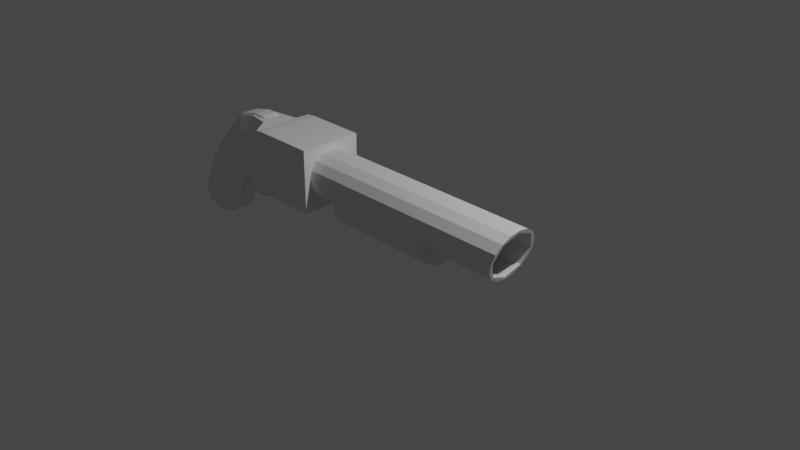 # Source: adv-time-shotgun1.1.blend  (saved by Blender 2.82.7; exported with 4.5.12 LTS)
import bpy
from mathutils import Matrix  # noqa: F401  (used for matrix-valued properties, if any)

bpy.ops.wm.read_factory_settings(use_empty=True)
scene = bpy.context.scene
scene.name = 'Scene'

# ---- collections
col_collection = bpy.data.collections.new('Collection'); scene.collection.children.link(col_collection)

# ---- materials (node trees are filled in below, after node groups)
mat_material_002 = bpy.data.materials.new('Material.002')
mat_material_002.use_transparent_shadow = False
mat_material = bpy.data.materials.new('Material')
mat_material.alpha_threshold = 0.0
mat_material.use_transparent_shadow = False
mat_material.roughness = 0.5
mat_material.line_color = (0.0, 0.0, 0.0, 1.0)

# ---- material node trees
mat_material_002.use_nodes = True; mat_material_002.node_tree.nodes.clear()
_N = mat_material_002.node_tree.nodes; _L = mat_material_002.node_tree.links
n0 = _N.new('ShaderNodeOutputMaterial'); n0.name = 'Material Output'; n0.location = (300, 300)
n1 = _N.new('ShaderNodeBsdfPrincipled'); n1.name = 'Principled BSDF'; n1.location = (10, 300)
n1.distribution = 'GGX'
n1.subsurface_method = 'BURLEY'
n1.inputs[3].default_value = 1.45
n1.inputs[27].default_value = (0.0, 0.0, 0.0, 1.0)
n1.inputs[28].default_value = 1.0
_L.new(n1.outputs[0], n0.inputs[0])
n0.is_active_output = True
mat_material.use_nodes = True; mat_material.node_tree.nodes.clear()
_N = mat_material.node_tree.nodes; _L = mat_material.node_tree.links
n0 = _N.new('ShaderNodeOutputMaterial'); n0.name = 'Material Output'; n0.location = (300, 300)
n1 = _N.new('ShaderNodeBsdfPrincipled'); n1.name = 'Principled BSDF'; n1.location = (10, 300)
n1.distribution = 'GGX'
n1.subsurface_method = 'BURLEY'
n1.inputs[3].default_value = 1.45
n1.inputs[27].default_value = (0.0, 0.0, 0.0, 1.0)
n1.inputs[28].default_value = 1.0
_L.new(n1.outputs[0], n0.inputs[0])
n0.is_active_output = True

# ---- world
world_world = bpy.data.worlds.new('World'); scene.world = world_world
world_world.use_nodes = True; world_world.node_tree.nodes.clear()
_N = world_world.node_tree.nodes; _L = world_world.node_tree.links
n0 = _N.new('ShaderNodeOutputWorld'); n0.name = 'World Output'; n0.location = (300, 300)
n1 = _N.new('ShaderNodeBackground'); n1.name = 'Background'; n1.location = (10, 300)
n1.inputs[0].default_value = (0.05088, 0.05088, 0.05088, 1.0)
_L.new(n1.outputs[0], n0.inputs[0])
n0.is_active_output = True
world_world.color = (0.05088, 0.05088, 0.05088)
world_world.use_sun_shadow = False
world_world.sun_shadow_jitter_overblur = 0.0

# ---- cameras
cam_camera = bpy.data.cameras.new('Camera')
cam_camera.clip_end = 100.0
cam_camera.ortho_scale = 7.314
cam_camera.dof.focus_distance = 0.0
cam_camera.dof.aperture_fstop = 128.0

# ---- lights
light_light = bpy.data.lights.new('Light', 'POINT')
light_light.transmission_factor = 0.0
light_light.cutoff_distance = 30.0
light_light.energy = 1000.0
light_light.shadow_buffer_clip_start = 1.001
light_light.shadow_soft_size = 0.1
light_light.shadow_maximum_resolution = 0.006
light_light.use_absolute_resolution = True

# ---- meshes
me_cube = bpy.data.meshes.new('Cube')
me_cube.from_pydata([(-1.06, -0.3581, 0.5225), (-1.06, -0.3581, -0.1995), (-1.06, 0.364, 0.5225), (-1.06, 0.364, -0.1995), (-1.782, -0.3581, 0.5225), (-1.782, -0.3581, -0.1995), (-1.782, 0.364, 0.5225), (-1.782, 0.364, -0.1995), (-1.06, -0.2018, 0.3662), (-1.06, -0.2018, -0.04322), (-1.06, 0.2076, 0.3662), (-1.06, 0.2076, -0.04322), (-1.782, -0.1776, -0.1995), (-1.782, 0.00292, -0.1995), (-1.782, 0.1834, -0.1995), (-1.241, -0.3581, -0.1995), (-1.421, -0.3581, -0.1995), (-1.602, -0.3581, -0.1995), (-1.06, -0.3581, 0.342), (-1.06, -0.3581, 0.1615), (-1.06, -0.3581, -0.01901), (-1.782, 0.364, -0.01901), (-1.782, 0.364, 0.1615), (-1.782, 0.364, 0.342), (-1.06, 0.364, 0.342), (-1.06, 0.364, 0.1615), (-1.06, 0.364, -0.01901), (-1.782, -0.3581, 0.342), (-1.782, -0.3581, 0.1615), (-1.782, -0.3581, -0.01901), (-1.241, 0.364, 0.5225), (-1.421, 0.364, 0.5225), (-1.602, 0.364, 0.5225), (-1.06, -0.1776, 0.5225), (-1.06, 0.00292, 0.5225), (-1.06, 0.1834, 0.5225), (-1.602, 0.364, -0.1995), (-1.421, 0.364, -0.1995), (-1.241, 0.364, -0.1995), (-1.782, 0.1834, 0.5225), (-1.782, 0.00292, 0.5225), (-1.782, -0.1776, 0.5225), (-1.602, -0.3581, 0.5225), (-1.421, -0.3581, 0.5225), (-1.241, -0.3581, 0.5225), (-1.06, 0.1834, -0.1995), (-1.06, 0.00292, -0.1995), (-1.06, -0.1776, -0.1995), (-1.06, -0.2646, 0.2723), (-1.06, -0.2866, 0.1615), (-1.06, -0.2646, 0.05071), (-1.06, 0.2704, 0.2723), (-1.06, 0.2924, 0.1615), (-1.06, 0.2704, 0.05071), (-1.06, -0.1079, 0.429), (-1.06, 0.00292, 0.451), (-1.06, 0.1137, 0.429), (-1.06, 0.1137, -0.106), (-1.06, 0.00292, -0.128), (-1.06, -0.1079, -0.106), (-1.06, -0.3358, 0.5002), (-1.06, -0.3134, 0.4779), (-1.06, -0.2911, 0.4555), (-1.06, -0.2911, -0.1325), (-1.06, -0.3134, -0.1549), (-1.06, -0.3358, -0.1772), (-1.06, 0.297, -0.1325), (-1.06, 0.3193, -0.1549), (-1.06, 0.3416, -0.1772), (-1.06, 0.3416, 0.5002), (-1.06, 0.3193, 0.4779), (-1.06, 0.297, 0.4555), (-1.241, -0.1776, 0.5225), (-1.421, -0.1776, 0.5225), (-1.602, -0.1776, 0.5225), (-1.241, 0.00292, 0.5225), (-1.421, 0.00292, 0.5225), (-1.602, 0.00292, 0.5225), (-1.241, 0.1834, 0.5225), (-1.421, 0.1834, 0.5225), (-1.602, 0.1834, 0.5225), (-1.241, 0.364, -0.01901), (-1.241, 0.364, 0.1615), (-1.241, 0.364, 0.342), (-1.421, 0.364, -0.01901), (-1.421, 0.364, 0.1615), (-1.421, 0.364, 0.342), (-1.602, 0.364, -0.01901), (-1.602, 0.364, 0.1615), (-1.602, 0.364, 0.342), (-1.865, 0.189, 0.5181), (-1.907, 0.189, 0.3428), (-1.95, 0.189, 0.1674), (-1.999, 0.189, -0.01901), (-2.043, 0.184, -0.1517), (-2.065, 0.04774, -0.1995), (-2.065, 0.00292, -0.1995), (-2.065, -0.0419, -0.1995), (-2.043, -0.1781, -0.1517), (-1.602, -0.1776, -0.1995), (-1.421, -0.1776, -0.1995), (-1.241, -0.1776, -0.1995), (-1.602, 0.00292, -0.1995), (-1.421, 0.00292, -0.1995), (-1.241, 0.00292, -0.1995), (-1.602, 0.1834, -0.1995), (-1.421, 0.1834, -0.1995), (-1.241, 0.1834, -0.1995), (-1.06, -0.3358, -0.007847), (-1.06, -0.3358, 0.1615), (-1.06, -0.3358, 0.3309), (-1.06, -0.3134, 0.003321), (-1.06, -0.3134, 0.1615), (-1.06, -0.3134, 0.3197), (-1.06, -0.2911, 0.01449), (-1.06, -0.2911, 0.1615), (-1.06, -0.2911, 0.3085), (-1.602, -0.3581, -0.01901), (-1.602, -0.3581, 0.1615), (-1.602, -0.3581, 0.342), (-1.421, -0.3581, -0.01901), (-1.421, -0.3581, 0.1615), (-1.421, -0.3581, 0.342), (-1.241, -0.3581, -0.01901), (-1.241, -0.3581, 0.1615), (-1.241, -0.3581, 0.342), (0.1212, 0.2704, 0.05071), (0.1212, 0.2924, 0.1615), (0.1212, 0.2704, 0.2723), (0.1212, 0.2076, 0.3662), (0.1212, -0.2018, -0.04322), (0.1212, -0.2646, 0.05071), (0.1212, -0.2866, 0.1615), (0.1212, -0.2646, 0.2723), (0.1212, -0.2018, 0.3662), (-1.06, 0.1723, -0.1772), (-1.06, 0.00292, -0.1772), (-1.06, -0.1664, -0.1772), (-1.06, 0.1611, -0.1549), (-1.06, 0.00292, -0.1549), (-1.06, -0.1553, -0.1549), (-1.06, 0.1499, -0.1325), (-1.06, 0.00292, -0.1325), (-1.06, -0.1441, -0.1325), (-1.06, -0.1664, 0.5002), (-1.06, 0.00292, 0.5002), (-1.06, 0.1723, 0.5002), (-1.06, -0.1553, 0.4779), (-1.06, 0.00292, 0.4779), (-1.06, 0.1611, 0.4779), (-1.06, -0.1441, 0.4555), (-1.06, 0.00292, 0.4555), (-1.06, 0.1499, 0.4555), (-1.06, 0.3416, 0.3309), (-1.06, 0.3416, 0.1615), (-1.06, 0.3416, -0.007847), (-1.06, 0.3193, 0.3197), (-1.06, 0.3193, 0.1615), (-1.06, 0.3193, 0.003321), (-1.06, 0.297, 0.3085), (-1.06, 0.297, 0.1615), (-1.06, 0.297, 0.01449), (-0.7259, -0.2018, 0.3662), (-0.7259, -0.2646, 0.2723), (-0.7259, -0.2866, 0.1615), (-0.7259, -0.2646, 0.05071), (-0.7259, -0.2018, -0.04322), (-0.7259, 0.2076, 0.3662), (-0.7259, 0.2704, 0.2723), (-0.7259, 0.2924, 0.1615), (-0.7259, 0.2704, 0.05071), (-0.7259, 0.2076, -0.04322), (-0.7259, -0.1079, 0.429), (-0.7259, 0.00292, 0.451), (-0.7259, 0.1137, 0.429), (-0.7259, 0.1137, -0.106), (-0.7259, 0.00292, -0.128), (-0.7259, -0.1079, -0.106), (1.541, -0.2646, 0.2718), (1.51, -0.2866, 0.1615), (1.451, -0.2018, -0.04232), (1.478, -0.2646, 0.0512), (1.568, 0.2076, 0.3653), (1.541, 0.2704, 0.2718), (1.51, 0.2924, 0.1615), (1.451, 0.2076, -0.04232), (1.478, 0.2704, 0.0512), (0.1212, 0.2076, -0.04322), (0.1212, -0.1079, 0.429), (0.1212, 0.00292, 0.451), (0.1212, 0.1137, 0.429), (0.1212, 0.1137, -0.106), (0.1212, 0.00292, -0.128), (0.1212, -0.1079, -0.106), (1.568, -0.2018, 0.3653), (1.586, -0.1079, 0.4278), (1.593, 0.00292, 0.4498), (1.586, 0.1137, 0.4278), (1.433, 0.1137, -0.1048), (1.427, 0.00292, -0.1267), (1.433, -0.1079, -0.1048), (1.457, -0.1871, -0.02109), (1.51, -0.2658, 0.1615), (1.562, -0.1871, 0.3441), (1.435, 0.00292, -0.09672), (1.584, 0.00292, 0.4197), (1.457, 0.1929, -0.02109), (1.51, 0.2717, 0.1615), (1.562, 0.1929, 0.3441), (-2.04, -0.3581, -0.1893), (-2.04, -0.08403, -0.1892), (-1.952, 0.00292, -0.1995), (-2.04, 0.08986, -0.1892), (-2.04, 0.364, -0.1893), (-1.998, 0.364, -0.0136), (-1.957, 0.364, 0.1621), (-1.916, 0.364, 0.3379), (-1.874, 0.364, 0.5136), (-1.874, -0.3581, 0.5136), (-1.916, -0.3581, 0.3379), (-1.957, -0.3581, 0.1621), (-1.998, -0.3581, -0.0136), (-1.874, 0.1834, 0.5136), (-1.874, 0.00292, 0.5136), (-1.874, -0.1776, 0.5136), (-2.192, -0.1566, -0.1967), (-2.192, -0.09013, -0.1967), (-2.192, 0.00292, -0.1967), (-2.192, 0.09597, -0.1967), (-2.192, 0.1625, -0.1967), (-2.199, 0.189, -0.0177), (-2.221, 0.189, 0.1615), (-2.264, 0.1222, 0.5199), (-2.242, 0.189, 0.3407), (-1.865, -0.1832, 0.5181), (-1.907, -0.1832, 0.3428), (-1.95, -0.1832, 0.1674), (-1.999, -0.1832, -0.01901), (-2.06, 0.09597, 0.5181), (-2.06, 0.00292, 0.5225), (-2.06, -0.09013, 0.5225), (-2.264, -0.1164, 0.5199), (-2.242, -0.1832, 0.3407), (-2.221, -0.1832, 0.1615), (-2.199, -0.1832, -0.0177), (-2.264, 0.09597, 0.5199), (-2.264, -0.09013, 0.5199), (-2.735, 0.1222, 0.2199), (-2.64, 0.189, 0.1024), (-2.552, 0.189, -0.01385), (-2.473, 0.189, -0.1269), (-2.395, 0.1222, -0.239), (-2.395, 0.09597, -0.239), (-2.395, 0.00292, -0.239), (-2.395, -0.09013, -0.239), (-2.395, -0.1164, -0.239), (-2.323, -0.1566, -0.2223), (-2.323, -0.09013, -0.2223), (-2.323, 0.00292, -0.2223), (-2.323, 0.09597, -0.2223), (-2.323, 0.1625, -0.2223), (-2.35, 0.189, -0.05458), (-2.394, 0.189, 0.1186), (-2.445, 0.189, 0.2918), (-2.496, 0.1222, 0.4651), (-2.496, -0.1164, 0.4651), (-2.445, -0.1832, 0.2918), (-2.394, -0.1832, 0.1186), (-2.35, -0.1832, -0.05458), (-2.496, 0.09597, 0.4651), (-2.496, -0.09013, 0.4651), (-2.476, -0.1164, -0.3054), (-2.453, -0.07004, -0.3054), (-2.453, -0.0001543, -0.3054), (-2.476, 0.07896, -0.3054), (-2.476, 0.1222, -0.3054), (-2.597, 0.189, -0.23), (-2.714, 0.189, -0.1582), (-2.948, 0.1222, -0.01809), (-2.831, 0.189, -0.08846), (-2.735, -0.1164, 0.2199), (-2.64, -0.1832, 0.1024), (-2.552, -0.1832, -0.01385), (-2.473, -0.1832, -0.1269), (-2.735, 0.09597, 0.2199), (-2.735, -0.09013, 0.2199), (-3.09, 0.1222, -0.2223), (-2.948, 0.189, -0.242), (-2.797, 0.189, -0.2623), (-2.646, 0.189, -0.2865), (-2.487, 0.1222, -0.3157), (-2.505, 0.09597, -0.3483), (-2.505, 0.00292, -0.3483), (-2.505, -0.09013, -0.3483), (-2.487, -0.1164, -0.3157), (-2.948, -0.1164, -0.01809), (-2.831, -0.1832, -0.08846), (-2.714, -0.1832, -0.1582), (-2.597, -0.1832, -0.23), (-2.948, 0.09597, -0.01809), (-2.948, -0.09013, -0.01809), (-2.63, -0.1164, -0.586), (-2.63, -0.09013, -0.586), (-2.63, 0.09597, -0.586), (-2.63, 0.1222, -0.586), (-2.794, 0.189, -0.5534), (-2.946, 0.189, -0.5313), (-3.233, 0.1222, -0.4952), (-3.096, 0.189, -0.5111), (-3.09, -0.1164, -0.2223), (-2.948, -0.1832, -0.242), (-2.797, -0.1832, -0.2623), (-2.646, -0.1832, -0.2865), (-3.09, 0.09597, -0.2223), (-3.09, -0.09013, -0.2223), (-3.299, 0.1222, -0.6673), (-3.166, 0.189, -0.6796), (-3.016, 0.189, -0.6991), (-2.864, 0.189, -0.7198), (-2.697, 0.1222, -0.7522), (-2.697, 0.09597, -0.7522), (-2.697, -0.09013, -0.7522), (-2.697, -0.1164, -0.7522), (-3.233, -0.1164, -0.4952), (-3.096, -0.1832, -0.5111), (-2.946, -0.1832, -0.5313), (-2.794, -0.1832, -0.5534), (-3.233, 0.09597, -0.4952), (-3.233, -0.09013, -0.4952), (-2.742, -0.1164, -0.7999), (-2.742, -0.09013, -0.7999), (-2.742, 0.09597, -0.7999), (-2.742, 0.1222, -0.7999), (-2.893, 0.189, -0.7706), (-3.031, 0.189, -0.7507), (-3.291, 0.1222, -0.7181), (-3.167, 0.189, -0.7313), (-3.299, -0.1164, -0.6673), (-3.166, -0.1832, -0.6796), (-3.016, -0.1832, -0.6991), (-2.864, -0.1832, -0.7198), (-3.299, 0.09597, -0.6673), (-3.299, -0.09013, -0.6673), (-3.247, 0.1222, -0.7822), (-3.149, 0.189, -0.7987), (-3.046, 0.189, -0.818), (-2.942, 0.189, -0.8374), (-2.833, 0.1222, -0.8604), (-2.833, 0.09597, -0.8604), (-2.833, -0.09013, -0.8604), (-2.833, -0.1164, -0.8604), (-3.291, -0.1164, -0.7181), (-3.167, -0.1832, -0.7313), (-3.031, -0.1832, -0.7507), (-2.893, -0.1832, -0.7706), (-3.291, 0.09597, -0.7181), (-3.291, -0.09013, -0.7181), (-2.945, -0.1164, -0.8676), (-2.945, -0.09013, -0.8676), (-2.945, 0.09597, -0.8676), (-2.945, 0.1222, -0.8676), (-2.999, 0.1222, -0.8591), (-3.053, 0.1222, -0.8506), (-3.16, 0.1222, -0.8336), (-3.106, 0.1222, -0.8421), (-3.247, -0.1164, -0.7822), (-3.149, -0.1832, -0.7987), (-3.046, -0.1832, -0.818), (-2.942, -0.1832, -0.8374), (-3.247, 0.09597, -0.7822), (-3.247, -0.09013, -0.7822), (-2.005, 0.00292, -0.3709), (-2.064, -0.02971, -0.3709), (-2.005, -0.07347, -0.3709), (-1.979, 0.08012, -0.2101), (-1.979, 0.00292, -0.2101), (-1.979, -0.07428, -0.2101), (-2.038, -0.03687, -0.2101), (-2.038, 0.04271, -0.2101), (-2.038, 0.00292, -0.2101), (-3.16, -0.1164, -0.8336), (-3.106, -0.1164, -0.8421), (-3.053, -0.1164, -0.8506), (-2.999, -0.1164, -0.8591), (-3.16, 0.09597, -0.8336), (-3.16, -0.09013, -0.8336), (-2.999, 0.09597, -0.8591), (-3.053, 0.09597, -0.8506), (-3.106, 0.09597, -0.8421), (-2.999, -0.09013, -0.8591), (-3.053, -0.09013, -0.8506), (-3.106, -0.09013, -0.8421), (-2.064, 0.00292, -0.3709), (-2.005, 0.07931, -0.3709), (-2.064, 0.03555, -0.3709), (-2.057, -0.0589, -0.4294), (-2.102, -0.02338, -0.4073), (-2.057, 0.00292, -0.4294), (-2.102, 0.00292, -0.4073), (-2.057, 0.06474, -0.4294), (-2.102, 0.02922, -0.4073), (-2.174, -0.0673, -0.4556), (-2.185, -0.03082, -0.4233), (-2.174, 0.00292, -0.4556), (-2.185, 0.00292, -0.4233), (-2.174, 0.07314, -0.4556), (-2.185, 0.03666, -0.4233), (-2.248, -0.08127, -0.4571), (-2.241, -0.03628, -0.4236), (-2.248, 0.00292, -0.4571), (-2.241, 0.00292, -0.4236), (-2.248, 0.08711, -0.4571), (-2.241, 0.04212, -0.4236), (-2.352, -0.09046, -0.4373), (-2.345, -0.04472, -0.4038), (-2.352, 0.00292, -0.4373), (-2.345, 0.00292, -0.4038), (-2.352, 0.0963, -0.4373), (-2.345, 0.05056, -0.4038), (-0.521, -0.1871, -0.02109), (-0.4684, -0.2658, 0.1615), (-0.4158, -0.1871, 0.3441), (-0.5428, 0.00292, -0.09672), (-0.003643, 0.00292, 0.1615), (-0.394, 0.00292, 0.4197), (-0.521, 0.1929, -0.02109), (-0.4684, 0.2717, 0.1615), (-0.4158, 0.1929, 0.3441), (-1.241, 0.2931, 0.1615), (-1.241, 0.2931, 0.342), (-1.421, 0.2931, 0.1615), (-1.421, 0.2931, 0.342), (-1.602, 0.2931, 0.1615), (-1.602, 0.2931, 0.342), (-2.126, 0.09787, 0.5421), (-2.126, 0.00292, 0.5421), (-2.126, -0.09203, 0.5421), (-2.252, -0.09203, 0.5394), (-2.252, 0.00292, 0.5394), (-2.252, 0.09787, 0.5394), (-2.488, -0.09203, 0.4835), (-2.488, 0.00292, 0.4835), (-2.488, 0.09787, 0.4835), (-2.732, 0.00292, 0.2333), (-2.732, 0.09787, 0.2333), (-2.732, -0.09203, 0.2333), (-2.525, 0.00292, -0.4059), (-2.525, 0.09787, -0.4059), (-2.525, -0.09203, -0.4059), (-2.95, -0.09203, -0.009523), (-2.95, 0.09787, -0.009523), (-2.95, 0.00292, -0.009523), (-2.625, -0.09203, -0.589), (-2.625, 0.00292, -0.589), (-2.625, 0.09787, -0.589), (-3.095, -0.09203, -0.2179), (-3.095, 0.00292, -0.2179), (-3.095, 0.09787, -0.2179), (-2.693, 0.00292, -0.7586), (-2.693, 0.09787, -0.7586), (-2.693, -0.09203, -0.7586), (-3.241, 0.00292, -0.4964), (-3.241, 0.09787, -0.4964), (-3.241, -0.09203, -0.4964), (-2.74, -0.09203, -0.8072), (-2.74, 0.00292, -0.8072), (-2.74, 0.09787, -0.8072), (-3.308, -0.09203, -0.672), (-3.308, 0.09787, -0.672), (-3.308, 0.00292, -0.672), (-2.833, 0.00292, -0.869), (-2.833, 0.09787, -0.869), (-2.833, -0.09203, -0.869), (-3.3, -0.09203, -0.7238), (-3.3, 0.00292, -0.7238), (-3.3, 0.09787, -0.7238), (-2.947, -0.09203, -0.8764), (-2.947, 0.00292, -0.8764), (-2.947, 0.09787, -0.8764), (-3.255, 0.00292, -0.7892), (-3.255, 0.09787, -0.7892), (-3.255, -0.09203, -0.7892), (-3.166, -0.09203, -0.8416), (-3.166, 0.09787, -0.8416), (-3.166, 0.00292, -0.8416), (-3.002, 0.09787, -0.8677), (-3.056, 0.09787, -0.859), (-3.111, 0.09787, -0.8503), (-3.002, 0.00292, -0.8677), (-3.056, 0.00292, -0.859), (-3.111, 0.00292, -0.8503), (-3.002, -0.09203, -0.8677), (-3.056, -0.09203, -0.859), (-3.111, -0.09203, -0.8503)], [], [(72, 73, 76, 75), (73, 74, 77, 76), (75, 76, 79, 78), (76, 77, 80, 79), (0, 44, 72, 33), (44, 43, 73, 72), (43, 42, 74, 73), (42, 4, 41, 74), (74, 41, 40, 77), (77, 40, 39, 80), (80, 39, 6, 32), (79, 80, 32, 31), (78, 79, 31, 30), (35, 78, 30, 2), (34, 75, 78, 35), (33, 72, 75, 34), (81, 82, 85, 84), (82, 83, 429, 428), (84, 85, 88, 87), (85, 82, 428, 430), (3, 26, 81, 38), (26, 25, 82, 81), (25, 24, 83, 82), (24, 2, 30, 83), (83, 30, 31, 86), (86, 31, 32, 89), (89, 32, 6, 23), (88, 89, 23, 22), (87, 88, 22, 21), (36, 87, 21, 7), (37, 84, 87, 36), (38, 81, 84, 37), (12, 13, 211, 210), (40, 41, 224, 223), (29, 5, 209, 221), (23, 6, 217, 216), (5, 12, 210, 209), (39, 40, 223, 222), (28, 29, 221, 220), (22, 23, 216, 215), (6, 39, 222, 217), (27, 28, 220, 219), (21, 22, 215, 214), (4, 27, 219, 218), (7, 21, 214, 213), (14, 7, 213, 212), (13, 14, 212, 211), (41, 4, 218, 224), (99, 100, 103, 102), (100, 101, 104, 103), (102, 103, 106, 105), (103, 104, 107, 106), (5, 17, 99, 12), (17, 16, 100, 99), (16, 15, 101, 100), (15, 1, 47, 101), (101, 47, 46, 104), (104, 46, 45, 107), (107, 45, 3, 38), (106, 107, 38, 37), (105, 106, 37, 36), (14, 105, 36, 7), (13, 102, 105, 14), (12, 99, 102, 13), (108, 109, 112, 111), (109, 110, 113, 112), (111, 112, 115, 114), (112, 113, 116, 115), (1, 20, 108, 65), (20, 19, 109, 108), (19, 18, 110, 109), (18, 0, 60, 110), (110, 60, 61, 113), (113, 61, 62, 116), (116, 62, 8, 48), (115, 116, 48, 49), (114, 115, 49, 50), (63, 114, 50, 9), (64, 111, 114, 63), (65, 108, 111, 64), (117, 118, 121, 120), (118, 119, 122, 121), (120, 121, 124, 123), (121, 122, 125, 124), (5, 29, 117, 17), (29, 28, 118, 117), (28, 27, 119, 118), (27, 4, 42, 119), (119, 42, 43, 122), (122, 43, 44, 125), (125, 44, 0, 18), (124, 125, 18, 19), (123, 124, 19, 20), (15, 123, 20, 1), (16, 120, 123, 15), (17, 117, 120, 16), (11, 57, 175, 171), (10, 51, 168, 167), (56, 10, 167, 174), (9, 50, 165, 166), (55, 56, 174, 173), (50, 49, 164, 165), (54, 55, 173, 172), (49, 48, 163, 164), (8, 54, 172, 162), (59, 9, 166, 177), (48, 8, 162, 163), (53, 11, 171, 170), (58, 59, 177, 176), (52, 53, 170, 169), (57, 58, 176, 175), (51, 52, 169, 168), (135, 136, 139, 138), (136, 137, 140, 139), (138, 139, 142, 141), (139, 140, 143, 142), (3, 45, 135, 68), (45, 46, 136, 135), (46, 47, 137, 136), (47, 1, 65, 137), (137, 65, 64, 140), (140, 64, 63, 143), (143, 63, 9, 59), (142, 143, 59, 58), (141, 142, 58, 57), (66, 141, 57, 11), (67, 138, 141, 66), (68, 135, 138, 67), (144, 145, 148, 147), (145, 146, 149, 148), (147, 148, 151, 150), (148, 149, 152, 151), (0, 33, 144, 60), (33, 34, 145, 144), (34, 35, 146, 145), (35, 2, 69, 146), (146, 69, 70, 149), (149, 70, 71, 152), (152, 71, 10, 56), (151, 152, 56, 55), (150, 151, 55, 54), (62, 150, 54, 8), (61, 147, 150, 62), (60, 144, 147, 61), (153, 154, 157, 156), (154, 155, 158, 157), (156, 157, 160, 159), (157, 158, 161, 160), (2, 24, 153, 69), (24, 25, 154, 153), (25, 26, 155, 154), (26, 3, 68, 155), (155, 68, 67, 158), (158, 67, 66, 161), (161, 66, 11, 53), (160, 161, 53, 52), (159, 160, 52, 51), (71, 159, 51, 10), (70, 156, 159, 71), (69, 153, 156, 70), (169, 170, 126, 127), (168, 169, 127, 128), (167, 168, 128, 129), (174, 167, 129, 190), (173, 174, 190, 189), (165, 164, 132, 131), (172, 173, 189, 188), (164, 163, 133, 132), (162, 172, 188, 134), (163, 162, 134, 133), (132, 133, 178, 179), (190, 129, 182, 197), (131, 132, 179, 181), (189, 190, 197, 196), (130, 131, 181, 180), (188, 189, 196, 195), (129, 128, 183, 182), (134, 188, 195, 194), (193, 130, 180, 200), (128, 127, 184, 183), (192, 193, 200, 199), (127, 126, 186, 184), (191, 192, 199, 198), (126, 187, 185, 186), (133, 134, 194, 178), (187, 191, 198, 185), (205, 208, 427, 424), (201, 202, 420, 419), (208, 207, 426, 427), (204, 201, 419, 422), (180, 181, 201, 200), (181, 179, 202, 201), (179, 178, 203, 202), (178, 194, 195, 203), (203, 195, 196, 205), (205, 196, 197, 208), (208, 197, 182, 183), (207, 208, 183, 184), (206, 207, 184, 186), (198, 206, 186, 185), (199, 204, 206, 198), (200, 201, 204, 199), (223, 224, 240, 239), (215, 216, 91, 92), (222, 223, 239, 238), (214, 215, 92, 93), (217, 222, 238, 90), (213, 214, 93, 94), (221, 209, 98, 237), (212, 213, 94, 95), (220, 221, 237, 236), (210, 211, 375, 376), (219, 220, 236, 235), (95, 96, 379, 378), (218, 219, 235, 234), (224, 218, 234, 240), (209, 210, 97, 98), (216, 217, 90, 91), (97, 96, 227, 226), (237, 98, 225, 244), (96, 95, 228, 227), (236, 237, 244, 243), (95, 94, 229, 228), (235, 236, 243, 242), (94, 93, 230, 229), (234, 235, 242, 241), (93, 92, 231, 230), (240, 234, 241, 246), (92, 91, 233, 231), (341, 327, 462, 468), (91, 90, 232, 233), (387, 388, 487, 486), (98, 97, 226, 225), (90, 238, 245, 232), (243, 244, 268, 267), (230, 231, 262, 261), (242, 243, 267, 266), (229, 230, 261, 260), (241, 242, 266, 265), (246, 241, 265, 270), (228, 229, 260, 259), (321, 302, 452, 460), (227, 228, 259, 258), (369, 355, 475, 480), (226, 227, 258, 257), (232, 245, 269, 264), (225, 226, 257, 256), (233, 232, 264, 263), (244, 225, 256, 268), (231, 233, 263, 262), (263, 264, 247, 248), (370, 385, 482, 481), (262, 263, 248, 249), (303, 320, 459, 454), (261, 262, 249, 250), (264, 269, 284, 247), (260, 261, 250, 251), (268, 256, 255, 283), (259, 260, 251, 252), (267, 268, 283, 282), (258, 259, 252, 253), (266, 267, 282, 281), (257, 258, 253, 254), (265, 266, 281, 280), (270, 265, 280, 285), (256, 257, 254, 255), (247, 284, 299, 278), (249, 248, 279, 277), (283, 255, 271, 298), (248, 247, 278, 279), (255, 254, 272, 271), (282, 283, 298, 297), (254, 253, 273, 272), (281, 282, 297, 296), (253, 252, 274, 273), (280, 281, 296, 295), (285, 280, 295, 300), (252, 251, 275, 274), (386, 387, 486, 485), (251, 250, 276, 275), (239, 240, 436, 435), (250, 249, 277, 276), (296, 297, 311, 310), (276, 277, 288, 289), (295, 296, 310, 309), (275, 276, 289, 290), (300, 295, 309, 314), (274, 275, 290, 291), (238, 239, 435, 434), (272, 414, 416, 273), (246, 270, 440, 437), (272, 273, 292, 293), (278, 299, 313, 286), (271, 272, 293, 294), (298, 271, 294, 312), (279, 278, 286, 287), (297, 298, 312, 311), (277, 279, 287, 288), (290, 289, 305, 304), (327, 313, 457, 462), (289, 288, 306, 305), (313, 299, 450, 457), (288, 287, 308, 306), (286, 313, 327, 307), (287, 286, 307, 308), (312, 294, 301, 326), (294, 293, 302, 301), (311, 312, 326, 325), (328, 342, 467, 463), (310, 311, 325, 324), (356, 370, 481, 473), (309, 310, 324, 323), (291, 290, 304, 303), (314, 309, 323, 328), (331, 348, 471, 466), (307, 327, 341, 315), (301, 302, 321, 322), (326, 301, 322, 340), (308, 307, 315, 316), (325, 326, 340, 339), (306, 308, 316, 317), (324, 325, 339, 338), (305, 306, 317, 318), (323, 324, 338, 337), (304, 305, 318, 319), (328, 323, 337, 342), (303, 304, 319, 320), (391, 390, 492, 493), (342, 356, 473, 467), (348, 359, 478, 471), (240, 246, 437, 436), (338, 339, 353, 352), (284, 269, 442, 444), (337, 338, 352, 351), (320, 319, 332, 331), (342, 337, 351, 356), (319, 318, 333, 332), (299, 284, 444, 450), (318, 317, 334, 333), (390, 389, 491, 492), (317, 316, 336, 334), (315, 341, 355, 335), (316, 315, 335, 336), (340, 322, 329, 354), (322, 321, 330, 329), (339, 340, 354, 353), (331, 332, 347, 348), (293, 292, 446, 448), (359, 386, 485, 478), (314, 328, 463, 455), (292, 291, 447, 446), (335, 355, 369, 343), (329, 330, 349, 350), (354, 329, 350, 368), (336, 335, 343, 344), (353, 354, 368, 367), (334, 336, 344, 345), (352, 353, 367, 366), (333, 334, 345, 346), (351, 352, 366, 365), (332, 333, 346, 347), (356, 351, 365, 370), (345, 344, 364, 362), (343, 369, 384, 363), (344, 343, 363, 364), (368, 350, 357, 383), (350, 349, 358, 357), (367, 368, 383, 382), (285, 300, 449, 445), (366, 367, 382, 381), (320, 331, 466, 459), (365, 366, 381, 380), (348, 347, 360, 359), (370, 365, 380, 385), (347, 346, 361, 360), (300, 314, 455, 449), (346, 345, 362, 361), (389, 358, 476, 491), (291, 303, 454, 447), (358, 349, 472, 476), (330, 321, 460, 464), (270, 285, 445, 440), (360, 361, 386, 359), (361, 362, 387, 386), (362, 364, 388, 387), (364, 363, 384, 388), (385, 391, 493, 482), (302, 293, 448, 452), (391, 385, 380, 381), (390, 391, 381, 382), (389, 390, 382, 383), (358, 389, 383, 357), (384, 369, 480, 483), (245, 238, 434, 439), (375, 374, 393, 371), (379, 377, 372, 392), (212, 95, 378, 374), (97, 210, 376, 377), (96, 97, 377, 379), (211, 212, 374, 375), (394, 392, 398, 400), (371, 393, 399, 397), (378, 379, 392, 394), (376, 375, 371, 373), (374, 378, 394, 393), (377, 376, 373, 372), (396, 395, 401, 402), (399, 400, 406, 405), (373, 371, 397, 395), (393, 394, 400, 399), (372, 373, 395, 396), (392, 372, 396, 398), (401, 403, 409, 407), (406, 404, 410, 412), (398, 396, 402, 404), (397, 399, 405, 403), (400, 398, 404, 406), (395, 397, 403, 401), (410, 408, 414, 416), (408, 407, 413, 414), (405, 406, 412, 411), (402, 401, 407, 408), (404, 402, 408, 410), (403, 405, 411, 409), (274, 418, 416, 273), (413, 415, 416, 414), (409, 411, 417, 415), (412, 410, 416, 418), (407, 409, 415, 413), (411, 412, 418, 417), (414, 272, 293, 413), (293, 413, 415, 292), (291, 292, 415, 417), (274, 291, 417, 418), (419, 420, 423, 422), (420, 421, 424, 423), (422, 423, 426, 425), (423, 424, 427, 426), (206, 204, 422, 425), (202, 203, 421, 420), (207, 206, 425, 426), (203, 205, 424, 421), (130, 166, 165, 131), (187, 126, 170, 171), (175, 191, 187, 171), (176, 192, 191, 175), (166, 130, 193, 177), (177, 193, 192, 176), (428, 429, 431, 430), (430, 431, 433, 432), (88, 85, 430, 432), (83, 86, 431, 429), (89, 88, 432, 433), (86, 89, 433, 431), (435, 436, 437, 438), (434, 435, 438, 439), (438, 437, 440, 441), (439, 438, 441, 442), (441, 440, 445, 443), (442, 441, 443, 444), (443, 445, 449, 451), (444, 443, 451, 450), (451, 449, 455, 456), (450, 451, 456, 457), (456, 455, 463, 461), (457, 456, 461, 462), (448, 446, 453, 452), (446, 447, 454, 453), (452, 453, 458, 460), (461, 463, 467, 469), (453, 454, 459, 458), (462, 461, 469, 468), (460, 458, 465, 464), (458, 459, 466, 465), (469, 467, 473, 474), (468, 469, 474, 475), (474, 473, 481, 479), (465, 466, 471, 470), (475, 474, 479, 480), (464, 465, 470, 472), (472, 470, 477, 476), (470, 471, 478, 477), (479, 481, 482, 484), (480, 479, 484, 483), (485, 486, 489, 488), (486, 487, 490, 489), (488, 489, 492, 491), (489, 490, 493, 492), (487, 483, 484, 490), (490, 484, 482, 493), (477, 488, 491, 476), (478, 485, 488, 477), (355, 341, 468, 475), (388, 384, 483, 487), (349, 330, 464, 472), (269, 245, 439, 442)])
_uv = me_cube.uv_layers.new(name='UVMap')
_uv.uv.foreach_set('vector', [0.4375, 0.0625, 0.5, 0.0625, 0.5, 0.125, 0.4375, 0.125, 0.5, 0.0625, 0.5625, 0.0625, 0.5625, 0.125, 0.5, 0.125, 0.4375, 0.125, 0.5, 0.125, 0.5, 0.1875, 0.4375, 0.1875, 0.5, 0.125, 0.5625, 0.125, 0.5625, 0.1875, 0.5, 0.1875, 0.375, 0.0, 0.4375, 0.0, 0.4375, 0.0625, 0.375, 0.0625, 0.4375, 0.0, 0.5, 0.0, 0.5, 0.0625, 0.4375, 0.0625, 0.5, 0.0, 0.5625, 0.0, 0.5625, 0.0625, 0.5, 0.0625, 0.5625, 0.0, 0.625, 0.0, 0.625, 0.0625, 0.5625, 0.0625, 0.5625, 0.0625, 0.625, 0.0625, 0.625, 0.125, 0.5625, 0.125, 0.5625, 0.125, 0.625, 0.125, 0.625, 0.1875, 0.5625, 0.1875, 0.5625, 0.1875, 0.625, 0.1875, 0.625, 0.25, 0.5625, 0.25, 0.5, 0.1875, 0.5625, 0.1875, 0.5625, 0.25, 0.5, 0.25, 0.4375, 0.1875, 0.5, 0.1875, 0.5, 0.25, 0.4375, 0.25, 0.375, 0.1875, 0.4375, 0.1875, 0.4375, 0.25, 0.375, 0.25, 0.375, 0.125, 0.4375, 0.125, 0.4375, 0.1875, 0.375, 0.1875, 0.375, 0.0625, 0.4375, 0.0625, 0.4375, 0.125, 0.375, 0.125, 0.4375, 0.3125, 0.5, 0.3125, 0.5, 0.375, 0.4375, 0.375, 0.5, 0.3125, 0.5625, 0.3125, 0.5625, 0.3125, 0.5, 0.3125, 0.4375, 0.375, 0.5, 0.375, 0.5, 0.4375, 0.4375, 0.4375, 0.5, 0.375, 0.5, 0.3125, 0.5, 0.3125, 0.5, 0.375, 0.375, 0.25, 0.4375, 0.25, 0.4375, 0.3125, 0.375, 0.3125, 0.4375, 0.25, 0.5, 0.25, 0.5, 0.3125, 0.4375, 0.3125, 0.5, 0.25, 0.5625, 0.25, 0.5625, 0.3125, 0.5, 0.3125, 0.5625, 0.25, 0.625, 0.25, 0.625, 0.3125, 0.5625, 0.3125, 0.5625, 0.3125, 0.625, 0.3125, 0.625, 0.375, 0.5625, 0.375, 0.5625, 0.375, 0.625, 0.375, 0.625, 0.4375, 0.5625, 0.4375, 0.5625, 0.4375, 0.625, 0.4375, 0.625, 0.5, 0.5625, 0.5, 0.5, 0.4375, 0.5625, 0.4375, 0.5625, 0.5, 0.5, 0.5, 0.4375, 0.4375, 0.5, 0.4375, 0.5, 0.5, 0.4375, 0.5, 0.375, 0.4375, 0.4375, 0.4375, 0.4375, 0.5, 0.375, 0.5, 0.375, 0.375, 0.4375, 0.375, 0.4375, 0.4375, 0.375, 0.4375, 0.375, 0.3125, 0.4375, 0.3125, 0.4375, 0.375, 0.375, 0.375, 0.375, 0.8125, 0.375, 0.875, 0.375, 0.875, 0.375, 0.8125, 0.625, 0.125, 0.625, 0.0625, 0.625, 0.0625, 0.625, 0.125, 0.6875, 0.5, 0.625, 0.5, 0.625, 0.5, 0.6875, 0.5, 0.5625, 0.5, 0.625, 0.5, 0.625, 0.5, 0.5625, 0.5, 0.375, 0.75, 0.375, 0.8125, 0.375, 0.8125, 0.375, 0.75, 0.625, 0.1875, 0.625, 0.125, 0.625, 0.125, 0.625, 0.1875, 0.75, 0.5, 0.6875, 0.5, 0.6875, 0.5, 0.75, 0.5, 0.5, 0.5, 0.5625, 0.5, 0.5625, 0.5, 0.5, 0.5, 0.625, 0.25, 0.625, 0.1875, 0.625, 0.1875, 0.625, 0.25, 0.8125, 0.5, 0.75, 0.5, 0.75, 0.5, 0.8125, 0.5, 0.4375, 0.5, 0.5, 0.5, 0.5, 0.5, 0.4375, 0.5, 0.875, 0.5, 0.8125, 0.5, 0.8125, 0.5, 0.875, 0.5, 0.375, 0.5, 0.4375, 0.5, 0.4375, 0.5, 0.375, 0.5, 0.375, 0.9375, 0.375, 1.0, 0.375, 1.0, 0.375, 0.9375, 0.375, 0.875, 0.375, 0.9375, 0.375, 0.9375, 0.375, 0.875, 0.625, 0.0625, 0.625, 0.0, 0.625, 0.0, 0.625, 0.0625, 0.4375, 0.8125, 0.5, 0.8125, 0.5, 0.875, 0.4375, 0.875, 0.5, 0.8125, 0.5625, 0.8125, 0.5625, 0.875, 0.5, 0.875, 0.4375, 0.875, 0.5, 0.875, 0.5, 0.9375, 0.4375, 0.9375, 0.5, 0.875, 0.5625, 0.875, 0.5625, 0.9375, 0.5, 0.9375, 0.375, 0.75, 0.4375, 0.75, 0.4375, 0.8125, 0.375, 0.8125, 0.4375, 0.75, 0.5, 0.75, 0.5, 0.8125, 0.4375, 0.8125, 0.5, 0.75, 0.5625, 0.75, 0.5625, 0.8125, 0.5, 0.8125, 0.5625, 0.75, 0.625, 0.75, 0.625, 0.8125, 0.5625, 0.8125, 0.5625, 0.8125, 0.625, 0.8125, 0.625, 0.875, 0.5625, 0.875, 0.5625, 0.875, 0.625, 0.875, 0.625, 0.9375, 0.5625, 0.9375, 0.5625, 0.9375, 0.625, 0.9375, 0.625, 1.0, 0.5625, 1.0, 0.5, 0.9375, 0.5625, 0.9375, 0.5625, 1.0, 0.5, 1.0, 0.4375, 0.9375, 0.5, 0.9375, 0.5, 1.0, 0.4375, 1.0, 0.375, 0.9375, 0.4375, 0.9375, 0.4375, 1.0, 0.375, 1.0, 0.375, 0.875, 0.4375, 0.875, 0.4375, 0.9375, 0.375, 0.9375, 0.375, 0.8125, 0.4375, 0.8125, 0.4375, 0.875, 0.375, 0.875, 0.6875, 0.75, 0.75, 0.75, 0.75, 0.75, 0.6875, 0.75, 0.75, 0.75, 0.8125, 0.75, 0.8125, 0.75, 0.75, 0.75, 0.6875, 0.75, 0.75, 0.75, 0.75, 0.75, 0.6875, 0.75, 0.75, 0.75, 0.8125, 0.75, 0.8125, 0.75, 0.75, 0.75, 0.625, 0.75, 0.6875, 0.75, 0.6875, 0.75, 0.625, 0.75, 0.6875, 0.75, 0.75, 0.75, 0.75, 0.75, 0.6875, 0.75, 0.75, 0.75, 0.8125, 0.75, 0.8125, 0.75, 0.75, 0.75, 0.8125, 0.75, 0.875, 0.75, 0.875, 0.75, 0.8125, 0.75, 0.8125, 0.75, 0.875, 0.75, 0.875, 0.75, 0.8125, 0.75, 0.8125, 0.75, 0.875, 0.75, 0.875, 0.75, 0.8125, 0.75, 0.8125, 0.75, 0.875, 0.75, 0.875, 0.75, 0.8125, 0.75, 0.75, 0.75, 0.8125, 0.75, 0.8125, 0.75, 0.75, 0.75, 0.6875, 0.75, 0.75, 0.75, 0.75, 0.75, 0.6875, 0.75, 0.625, 0.75, 0.6875, 0.75, 0.6875, 0.75, 0.625, 0.75, 0.625, 0.75, 0.6875, 0.75, 0.6875, 0.75, 0.625, 0.75, 0.625, 0.75, 0.6875, 0.75, 0.6875, 0.75, 0.625, 0.75, 0.6875, 0.5625, 0.75, 0.5625, 0.75, 0.625, 0.6875, 0.625, 0.75, 0.5625, 0.8125, 0.5625, 0.8125, 0.625, 0.75, 0.625, 0.6875, 0.625, 0.75, 0.625, 0.75, 0.6875, 0.6875, 0.6875, 0.75, 0.625, 0.8125, 0.625, 0.8125, 0.6875, 0.75, 0.6875, 0.625, 0.5, 0.6875, 0.5, 0.6875, 0.5625, 0.625, 0.5625, 0.6875, 0.5, 0.75, 0.5, 0.75, 0.5625, 0.6875, 0.5625, 0.75, 0.5, 0.8125, 0.5, 0.8125, 0.5625, 0.75, 0.5625, 0.8125, 0.5, 0.875, 0.5, 0.875, 0.5625, 0.8125, 0.5625, 0.8125, 0.5625, 0.875, 0.5625, 0.875, 0.625, 0.8125, 0.625, 0.8125, 0.625, 0.875, 0.625, 0.875, 0.6875, 0.8125, 0.6875, 0.8125, 0.6875, 0.875, 0.6875, 0.875, 0.75, 0.8125, 0.75, 0.75, 0.6875, 0.8125, 0.6875, 0.8125, 0.75, 0.75, 0.75, 0.6875, 0.6875, 0.75, 0.6875, 0.75, 0.75, 0.6875, 0.75, 0.625, 0.6875, 0.6875, 0.6875, 0.6875, 0.75, 0.625, 0.75, 0.625, 0.625, 0.6875, 0.625, 0.6875, 0.6875, 0.625, 0.6875, 0.625, 0.5625, 0.6875, 0.5625, 0.6875, 0.625, 0.625, 0.625, 0.625, 1.0, 0.625, 0.9375, 0.625, 0.9375, 0.625, 1.0, 0.625, 0.25, 0.5625, 0.25, 0.5625, 0.25, 0.625, 0.25, 0.375, 0.1875, 0.375, 0.25, 0.375, 0.25, 0.375, 0.1875, 0.625, 0.75, 0.6875, 0.75, 0.6875, 0.75, 0.625, 0.75, 0.375, 0.125, 0.375, 0.1875, 0.375, 0.1875, 0.375, 0.125, 0.6875, 0.75, 0.75, 0.75, 0.75, 0.75, 0.6875, 0.75, 0.375, 0.0625, 0.375, 0.125, 0.375, 0.125, 0.375, 0.0625, 0.75, 0.75, 0.8125, 0.75, 0.8125, 0.75, 0.75, 0.75, 0.375, 0.0, 0.375, 0.0625, 0.375, 0.0625, 0.375, 0.0, 0.625, 0.8125, 0.625, 0.75, 0.625, 0.75, 0.625, 0.8125, 0.8125, 0.75, 0.875, 0.75, 0.875, 0.75, 0.8125, 0.75, 0.4375, 0.25, 0.375, 0.25, 0.375, 0.25, 0.4375, 0.25, 0.625, 0.875, 0.625, 0.8125, 0.625, 0.8125, 0.625, 0.875, 0.5, 0.25, 0.4375, 0.25, 0.4375, 0.25, 0.5, 0.25, 0.625, 0.9375, 0.625, 0.875, 0.625, 0.875, 0.625, 0.9375, 0.5625, 0.25, 0.5, 0.25, 0.5, 0.25, 0.5625, 0.25, 0.625, 0.9375, 0.625, 0.875, 0.625, 0.875, 0.625, 0.9375, 0.625, 0.875, 0.625, 0.8125, 0.625, 0.8125, 0.625, 0.875, 0.625, 0.9375, 0.625, 0.875, 0.625, 0.875, 0.625, 0.9375, 0.625, 0.875, 0.625, 0.8125, 0.625, 0.8125, 0.625, 0.875, 0.625, 1.0, 0.625, 0.9375, 0.625, 0.9375, 0.625, 1.0, 0.625, 0.9375, 0.625, 0.875, 0.625, 0.875, 0.625, 0.9375, 0.625, 0.875, 0.625, 0.8125, 0.625, 0.8125, 0.625, 0.875, 0.625, 0.8125, 0.625, 0.75, 0.625, 0.75, 0.625, 0.8125, 0.625, 0.8125, 0.625, 0.75, 0.625, 0.75, 0.625, 0.8125, 0.625, 0.8125, 0.625, 0.75, 0.625, 0.75, 0.625, 0.8125, 0.625, 0.8125, 0.625, 0.75, 0.625, 0.75, 0.625, 0.8125, 0.625, 0.875, 0.625, 0.8125, 0.625, 0.8125, 0.625, 0.875, 0.625, 0.9375, 0.625, 0.875, 0.625, 0.875, 0.625, 0.9375, 0.625, 1.0, 0.625, 0.9375, 0.625, 0.9375, 0.625, 1.0, 0.625, 1.0, 0.625, 0.9375, 0.625, 0.9375, 0.625, 1.0, 0.625, 1.0, 0.625, 0.9375, 0.625, 0.9375, 0.625, 1.0, 0.375, 0.0625, 0.375, 0.125, 0.375, 0.125, 0.375, 0.0625, 0.375, 0.125, 0.375, 0.1875, 0.375, 0.1875, 0.375, 0.125, 0.375, 0.0625, 0.375, 0.125, 0.375, 0.125, 0.375, 0.0625, 0.375, 0.125, 0.375, 0.1875, 0.375, 0.1875, 0.375, 0.125, 0.375, 0.0, 0.375, 0.0625, 0.375, 0.0625, 0.375, 0.0, 0.375, 0.0625, 0.375, 0.125, 0.375, 0.125, 0.375, 0.0625, 0.375, 0.125, 0.375, 0.1875, 0.375, 0.1875, 0.375, 0.125, 0.375, 0.1875, 0.375, 0.25, 0.375, 0.25, 0.375, 0.1875, 0.375, 0.1875, 0.375, 0.25, 0.375, 0.25, 0.375, 0.1875, 0.375, 0.1875, 0.375, 0.25, 0.375, 0.25, 0.375, 0.1875, 0.375, 0.1875, 0.375, 0.25, 0.375, 0.25, 0.375, 0.1875, 0.375, 0.125, 0.375, 0.1875, 0.375, 0.1875, 0.375, 0.125, 0.375, 0.0625, 0.375, 0.125, 0.375, 0.125, 0.375, 0.0625, 0.375, 0.0, 0.375, 0.0625, 0.375, 0.0625, 0.375, 0.0, 0.375, 0.0, 0.375, 0.0625, 0.375, 0.0625, 0.375, 0.0, 0.375, 0.0, 0.375, 0.0625, 0.375, 0.0625, 0.375, 0.0, 0.5625, 0.25, 0.5, 0.25, 0.5, 0.25, 0.5625, 0.25, 0.5, 0.25, 0.4375, 0.25, 0.4375, 0.25, 0.5, 0.25, 0.5625, 0.25, 0.5, 0.25, 0.5, 0.25, 0.5625, 0.25, 0.5, 0.25, 0.4375, 0.25, 0.4375, 0.25, 0.5, 0.25, 0.625, 0.25, 0.5625, 0.25, 0.5625, 0.25, 0.625, 0.25, 0.5625, 0.25, 0.5, 0.25, 0.5, 0.25, 0.5625, 0.25, 0.5, 0.25, 0.4375, 0.25, 0.4375, 0.25, 0.5, 0.25, 0.4375, 0.25, 0.375, 0.25, 0.375, 0.25, 0.4375, 0.25, 0.4375, 0.25, 0.375, 0.25, 0.375, 0.25, 0.4375, 0.25, 0.4375, 0.25, 0.375, 0.25, 0.375, 0.25, 0.4375, 0.25, 0.4375, 0.25, 0.375, 0.25, 0.375, 0.25, 0.4375, 0.25, 0.5, 0.25, 0.4375, 0.25, 0.4375, 0.25, 0.5, 0.25, 0.5625, 0.25, 0.5, 0.25, 0.5, 0.25, 0.5625, 0.25, 0.625, 0.25, 0.5625, 0.25, 0.5625, 0.25, 0.625, 0.25, 0.625, 0.25, 0.5625, 0.25, 0.5625, 0.25, 0.625, 0.25, 0.625, 0.25, 0.5625, 0.25, 0.5625, 0.25, 0.625, 0.25, 0.5, 0.25, 0.4375, 0.25, 0.4375, 0.25, 0.5, 0.25, 0.5625, 0.25, 0.5, 0.25, 0.5, 0.25, 0.5625, 0.25, 0.625, 0.25, 0.5625, 0.25, 0.5625, 0.25, 0.625, 0.25, 0.375, 0.1875, 0.375, 0.25, 0.375, 0.25, 0.375, 0.1875, 0.375, 0.125, 0.375, 0.1875, 0.375, 0.1875, 0.375, 0.125, 0.6875, 0.75, 0.75, 0.75, 0.75, 0.75, 0.6875, 0.75, 0.375, 0.0625, 0.375, 0.125, 0.375, 0.125, 0.375, 0.0625, 0.75, 0.75, 0.8125, 0.75, 0.8125, 0.75, 0.75, 0.75, 0.375, 0.0, 0.375, 0.0625, 0.375, 0.0625, 0.375, 0.0, 0.8125, 0.75, 0.875, 0.75, 0.875, 0.75, 0.8125, 0.75, 0.75, 0.75, 0.8125, 0.75, 0.8125, 0.75, 0.75, 0.75, 0.375, 0.1875, 0.375, 0.25, 0.375, 0.25, 0.375, 0.1875, 0.6875, 0.75, 0.75, 0.75, 0.75, 0.75, 0.6875, 0.75, 0.375, 0.125, 0.375, 0.1875, 0.375, 0.1875, 0.375, 0.125, 0.625, 0.75, 0.6875, 0.75, 0.6875, 0.75, 0.625, 0.75, 0.375, 0.0625, 0.375, 0.125, 0.375, 0.125, 0.375, 0.0625, 0.625, 0.25, 0.5625, 0.25, 0.5625, 0.25, 0.625, 0.25, 0.375, 0.0, 0.375, 0.0625, 0.375, 0.0625, 0.375, 0.0, 0.625, 0.8125, 0.625, 0.75, 0.625, 0.75, 0.625, 0.8125, 0.5625, 0.25, 0.5, 0.25, 0.5, 0.25, 0.5625, 0.25, 0.625, 0.875, 0.625, 0.8125, 0.625, 0.8125, 0.625, 0.875, 0.5, 0.25, 0.4375, 0.25, 0.4375, 0.25, 0.5, 0.25, 0.625, 0.9375, 0.625, 0.875, 0.625, 0.875, 0.625, 0.9375, 0.4375, 0.25, 0.375, 0.25, 0.375, 0.25, 0.4375, 0.25, 0.8125, 0.75, 0.875, 0.75, 0.875, 0.75, 0.8125, 0.75, 0.625, 1.0, 0.625, 0.9375, 0.625, 0.9375, 0.625, 1.0, 0.3125, 0.625, 0.3125, 0.6875, 0.3125, 0.6875, 0.3125, 0.625, 0.1875, 0.5625, 0.25, 0.5625, 0.25, 0.5625, 0.1875, 0.5625, 0.3125, 0.6875, 0.25, 0.6875, 0.25, 0.6875, 0.3125, 0.6875, 0.1875, 0.625, 0.1875, 0.5625, 0.1875, 0.5625, 0.1875, 0.625, 0.125, 0.5, 0.1875, 0.5, 0.1875, 0.5625, 0.125, 0.5625, 0.1875, 0.5, 0.25, 0.5, 0.25, 0.5625, 0.1875, 0.5625, 0.25, 0.5, 0.3125, 0.5, 0.3125, 0.5625, 0.25, 0.5625, 0.3125, 0.5, 0.375, 0.5, 0.375, 0.5625, 0.3125, 0.5625, 0.3125, 0.5625, 0.375, 0.5625, 0.375, 0.625, 0.3125, 0.625, 0.3125, 0.625, 0.375, 0.625, 0.375, 0.6875, 0.3125, 0.6875, 0.3125, 0.6875, 0.375, 0.6875, 0.375, 0.75, 0.3125, 0.75, 0.25, 0.6875, 0.3125, 0.6875, 0.3125, 0.75, 0.25, 0.75, 0.1875, 0.6875, 0.25, 0.6875, 0.25, 0.75, 0.1875, 0.75, 0.125, 0.6875, 0.1875, 0.6875, 0.1875, 0.75, 0.125, 0.75, 0.125, 0.625, 0.1875, 0.625, 0.1875, 0.6875, 0.125, 0.6875, 0.125, 0.5625, 0.1875, 0.5625, 0.1875, 0.625, 0.125, 0.625, 0.625, 0.125, 0.625, 0.0625, 0.625, 0.0625, 0.625, 0.125, 0.5, 0.5, 0.5625, 0.5, 0.5625, 0.5, 0.5, 0.5, 0.625, 0.1875, 0.625, 0.125, 0.625, 0.125, 0.625, 0.1875, 0.4375, 0.5, 0.5, 0.5, 0.5, 0.5, 0.4375, 0.5, 0.625, 0.25, 0.625, 0.1875, 0.625, 0.1875, 0.625, 0.25, 0.375, 0.5, 0.4375, 0.5, 0.4375, 0.5, 0.375, 0.5, 0.6875, 0.5, 0.625, 0.5, 0.625, 0.5, 0.6875, 0.5, 0.375, 0.9375, 0.375, 1.0, 0.375, 1.0, 0.375, 0.9375, 0.75, 0.5, 0.6875, 0.5, 0.6875, 0.5, 0.75, 0.5, 0.375, 0.8125, 0.375, 0.875, 0.375, 0.875, 0.375, 0.8125, 0.8125, 0.5, 0.75, 0.5, 0.75, 0.5, 0.8125, 0.5, 0.375, 0.9375, 0.375, 0.875, 0.375, 0.875, 0.375, 0.9375, 0.875, 0.5, 0.8125, 0.5, 0.8125, 0.5, 0.875, 0.5, 0.625, 0.0625, 0.625, 0.0, 0.625, 0.0, 0.625, 0.0625, 0.375, 0.75, 0.375, 0.8125, 0.375, 0.8125, 0.375, 0.75, 0.5625, 0.5, 0.625, 0.5, 0.625, 0.5, 0.5625, 0.5, 0.375, 0.8125, 0.375, 0.875, 0.375, 0.875, 0.375, 0.8125, 0.6875, 0.5, 0.625, 0.5, 0.625, 0.5, 0.6875, 0.5, 0.375, 0.875, 0.375, 0.9375, 0.375, 0.9375, 0.375, 0.875, 0.75, 0.5, 0.6875, 0.5, 0.6875, 0.5, 0.75, 0.5, 0.375, 0.9375, 0.375, 1.0, 0.375, 1.0, 0.375, 0.9375, 0.8125, 0.5, 0.75, 0.5, 0.75, 0.5, 0.8125, 0.5, 0.375, 0.5, 0.4375, 0.5, 0.4375, 0.5, 0.375, 0.5, 0.875, 0.5, 0.8125, 0.5, 0.8125, 0.5, 0.875, 0.5, 0.4375, 0.5, 0.5, 0.5, 0.5, 0.5, 0.4375, 0.5, 0.625, 0.0625, 0.625, 0.0, 0.625, 0.0, 0.625, 0.0625, 0.5, 0.5, 0.5625, 0.5, 0.5625, 0.5, 0.5, 0.5, 0.625, 0.1875, 0.625, 0.1875, 0.625, 0.1875, 0.625, 0.1875, 0.5625, 0.5, 0.625, 0.5, 0.625, 0.5, 0.5625, 0.5, 0.5, 0.5625, 0.5625, 0.5625, 0.5625, 0.5625, 0.5, 0.5625, 0.375, 0.75, 0.375, 0.8125, 0.375, 0.8125, 0.375, 0.75, 0.625, 0.25, 0.625, 0.1875, 0.625, 0.1875, 0.625, 0.25, 0.75, 0.5, 0.6875, 0.5, 0.6875, 0.5, 0.75, 0.5, 0.4375, 0.5, 0.5, 0.5, 0.5, 0.5, 0.4375, 0.5, 0.8125, 0.5, 0.75, 0.5, 0.75, 0.5, 0.8125, 0.5, 0.375, 0.5, 0.4375, 0.5, 0.4375, 0.5, 0.375, 0.5, 0.875, 0.5, 0.8125, 0.5, 0.8125, 0.5, 0.875, 0.5, 0.625, 0.0625, 0.625, 0.0, 0.625, 0.0, 0.625, 0.0625, 0.375, 0.9375, 0.375, 1.0, 0.375, 1.0, 0.375, 0.9375, 0.375, 0.8125, 0.375, 0.8125, 0.375, 0.8125, 0.375, 0.8125, 0.375, 0.875, 0.375, 0.9375, 0.375, 0.9375, 0.375, 0.875, 0.625, 0.1875, 0.625, 0.1875, 0.625, 0.1875, 0.625, 0.1875, 0.375, 0.8125, 0.375, 0.875, 0.375, 0.875, 0.375, 0.8125, 0.625, 0.25, 0.625, 0.1875, 0.625, 0.1875, 0.625, 0.25, 0.375, 0.75, 0.375, 0.8125, 0.375, 0.8125, 0.375, 0.75, 0.5625, 0.5, 0.625, 0.5, 0.625, 0.5, 0.5625, 0.5, 0.6875, 0.5, 0.625, 0.5, 0.625, 0.5, 0.6875, 0.5, 0.5, 0.5, 0.5625, 0.5, 0.5625, 0.5, 0.5, 0.5, 0.5625, 0.5, 0.625, 0.5, 0.625, 0.5, 0.5625, 0.5, 0.625, 0.0625, 0.625, 0.0625, 0.625, 0.0625, 0.625, 0.0625, 0.5, 0.5, 0.5625, 0.5, 0.5625, 0.5, 0.5, 0.5, 0.375, 0.9375, 0.375, 0.9375, 0.375, 0.9375, 0.375, 0.9375, 0.4375, 0.5, 0.5, 0.5, 0.5, 0.5, 0.4375, 0.5, 0.625, 0.25, 0.625, 0.1875, 0.625, 0.1875, 0.625, 0.25, 0.375, 0.5, 0.4375, 0.5, 0.4375, 0.5, 0.375, 0.5, 0.6875, 0.5, 0.625, 0.5, 0.625, 0.5, 0.6875, 0.5, 0.375, 0.9375, 0.375, 1.0, 0.375, 1.0, 0.375, 0.9375, 0.75, 0.5, 0.6875, 0.5, 0.6875, 0.5, 0.75, 0.5, 0.375, 0.875, 0.375, 0.9375, 0.375, 0.9375, 0.375, 0.875, 0.8125, 0.5, 0.75, 0.5, 0.75, 0.5, 0.8125, 0.5, 0.375, 0.8125, 0.375, 0.875, 0.375, 0.875, 0.375, 0.8125, 0.875, 0.5, 0.8125, 0.5, 0.8125, 0.5, 0.875, 0.5, 0.625, 0.0625, 0.625, 0.0, 0.625, 0.0, 0.625, 0.0625, 0.375, 0.75, 0.375, 0.8125, 0.375, 0.8125, 0.375, 0.75, 0.625, 0.25, 0.625, 0.1875, 0.625, 0.1875, 0.625, 0.25, 0.5, 0.5, 0.5625, 0.5, 0.5625, 0.5, 0.5, 0.5, 0.6875, 0.5, 0.625, 0.5, 0.625, 0.5, 0.6875, 0.5, 0.5625, 0.5, 0.625, 0.5, 0.625, 0.5, 0.5625, 0.5, 0.375, 0.75, 0.375, 0.8125, 0.375, 0.8125, 0.375, 0.75, 0.75, 0.5, 0.6875, 0.5, 0.6875, 0.5, 0.75, 0.5, 0.375, 0.8125, 0.375, 0.875, 0.375, 0.875, 0.375, 0.8125, 0.8125, 0.5, 0.75, 0.5, 0.75, 0.5, 0.8125, 0.5, 0.375, 0.875, 0.375, 0.9375, 0.375, 0.9375, 0.375, 0.875, 0.875, 0.5, 0.8125, 0.5, 0.8125, 0.5, 0.875, 0.5, 0.625, 0.0625, 0.625, 0.0, 0.625, 0.0, 0.625, 0.0625, 0.375, 0.9375, 0.375, 1.0, 0.375, 1.0, 0.375, 0.9375, 0.4375, 0.5625, 0.5, 0.5625, 0.5, 0.5625, 0.4375, 0.5625, 0.375, 0.5, 0.4375, 0.5, 0.4375, 0.5, 0.375, 0.5, 0.625, 0.125, 0.625, 0.0625, 0.625, 0.0625, 0.625, 0.125, 0.4375, 0.5, 0.5, 0.5, 0.5, 0.5, 0.4375, 0.5, 0.8125, 0.5, 0.75, 0.5, 0.75, 0.5, 0.8125, 0.5, 0.4375, 0.5, 0.5, 0.5, 0.5, 0.5, 0.4375, 0.5, 0.875, 0.5, 0.8125, 0.5, 0.8125, 0.5, 0.875, 0.5, 0.375, 0.5, 0.4375, 0.5, 0.4375, 0.5, 0.375, 0.5, 0.625, 0.0625, 0.625, 0.0, 0.625, 0.0, 0.625, 0.0625, 0.375, 0.9375, 0.375, 1.0, 0.375, 1.0, 0.375, 0.9375, 0.625, 0.1875, 0.625, 0.125, 0.625, 0.125, 0.625, 0.1875, 0.0, 0.0, 0.0, 0.0, 0.0, 0.0, 0.0, 0.0, 0.625, 0.0625, 0.625, 0.0625, 0.625, 0.0625, 0.625, 0.0625, 0.375, 0.8125, 0.375, 0.875, 0.375, 0.875, 0.375, 0.8125, 0.625, 0.25, 0.625, 0.1875, 0.625, 0.1875, 0.625, 0.25, 0.375, 0.75, 0.375, 0.8125, 0.375, 0.8125, 0.375, 0.75, 0.6875, 0.5, 0.625, 0.5, 0.625, 0.5, 0.6875, 0.5, 0.5625, 0.5, 0.625, 0.5, 0.625, 0.5, 0.5625, 0.5, 0.75, 0.5, 0.6875, 0.5, 0.6875, 0.5, 0.75, 0.5, 0.5, 0.5, 0.5625, 0.5, 0.5625, 0.5, 0.5, 0.5, 0.375, 0.5, 0.4375, 0.5, 0.4375, 0.5, 0.375, 0.5, 0.625, 0.1875, 0.625, 0.1875, 0.625, 0.1875, 0.625, 0.1875, 0.4375, 0.5, 0.5, 0.5, 0.5, 0.5, 0.4375, 0.5, 0.625, 0.1875, 0.625, 0.1875, 0.625, 0.1875, 0.625, 0.1875, 0.5, 0.5, 0.5625, 0.5, 0.5625, 0.5, 0.5, 0.5, 0.625, 0.25, 0.625, 0.1875, 0.625, 0.1875, 0.625, 0.25, 0.5625, 0.5, 0.625, 0.5, 0.625, 0.5, 0.5625, 0.5, 0.6875, 0.5, 0.625, 0.5, 0.625, 0.5, 0.6875, 0.5, 0.375, 0.75, 0.375, 0.8125, 0.375, 0.8125, 0.375, 0.75, 0.75, 0.5, 0.6875, 0.5, 0.6875, 0.5, 0.75, 0.5, 0.625, 0.0625, 0.625, 0.0625, 0.625, 0.0625, 0.625, 0.0625, 0.8125, 0.5, 0.75, 0.5, 0.75, 0.5, 0.8125, 0.5, 0.625, 0.0625, 0.625, 0.0625, 0.625, 0.0625, 0.625, 0.0625, 0.875, 0.5, 0.8125, 0.5, 0.8125, 0.5, 0.875, 0.5, 0.375, 0.9375, 0.375, 1.0, 0.375, 1.0, 0.375, 0.9375, 0.625, 0.0625, 0.625, 0.0, 0.625, 0.0, 0.625, 0.0625, 0.375, 0.9375, 0.375, 0.9375, 0.375, 0.9375, 0.375, 0.9375, 0.625, 0.25, 0.625, 0.1875, 0.625, 0.1875, 0.625, 0.25, 0.375, 0.75, 0.375, 0.8125, 0.375, 0.8125, 0.375, 0.75, 0.6875, 0.5, 0.625, 0.5, 0.625, 0.5, 0.6875, 0.5, 0.5625, 0.5, 0.625, 0.5, 0.625, 0.5, 0.5625, 0.5, 0.75, 0.5, 0.6875, 0.5, 0.6875, 0.5, 0.75, 0.5, 0.5, 0.5, 0.5625, 0.5, 0.5625, 0.5, 0.5, 0.5, 0.8125, 0.5, 0.75, 0.5, 0.75, 0.5, 0.8125, 0.5, 0.4375, 0.5, 0.5, 0.5, 0.5, 0.5, 0.4375, 0.5, 0.875, 0.5, 0.8125, 0.5, 0.8125, 0.5, 0.875, 0.5, 0.375, 0.5, 0.4375, 0.5, 0.4375, 0.5, 0.375, 0.5, 0.625, 0.0625, 0.625, 0.0, 0.625, 0.0, 0.625, 0.0625, 0.375, 0.9375, 0.375, 1.0, 0.375, 1.0, 0.375, 0.9375, 0.5625, 0.6875, 0.5, 0.6875, 0.5, 0.6875, 0.5625, 0.6875, 0.625, 0.0625, 0.625, 0.0625, 0.625, 0.0625, 0.625, 0.0625, 0.375, 0.9375, 0.375, 0.9375, 0.375, 0.9375, 0.375, 0.9375, 0.625, 0.0625, 0.625, 0.0625, 0.625, 0.0625, 0.625, 0.0625, 0.8125, 0.5, 0.75, 0.5, 0.75, 0.5, 0.8125, 0.5, 0.625, 0.1875, 0.625, 0.1875, 0.625, 0.1875, 0.625, 0.1875, 0.875, 0.5, 0.8125, 0.5, 0.8125, 0.5, 0.875, 0.5, 0.375, 0.9375, 0.375, 1.0, 0.375, 1.0, 0.375, 0.9375, 0.625, 0.0625, 0.625, 0.0, 0.625, 0.0, 0.625, 0.0625, 0.375, 0.5, 0.4375, 0.5, 0.4375, 0.5, 0.375, 0.5, 0.625, 0.1875, 0.625, 0.1875, 0.625, 0.1875, 0.625, 0.1875, 0.4375, 0.5, 0.5, 0.5, 0.5, 0.5, 0.4375, 0.5, 0.5, 0.6875, 0.4375, 0.6875, 0.4375, 0.6875, 0.5, 0.6875, 0.5, 0.5, 0.5625, 0.5, 0.5625, 0.5, 0.5, 0.5, 0.625, 0.25, 0.625, 0.1875, 0.625, 0.1875, 0.625, 0.25, 0.5625, 0.5, 0.625, 0.5, 0.625, 0.5, 0.5625, 0.5, 0.6875, 0.5, 0.625, 0.5, 0.625, 0.5, 0.6875, 0.5, 0.375, 0.75, 0.375, 0.8125, 0.375, 0.8125, 0.375, 0.75, 0.75, 0.5, 0.6875, 0.5, 0.6875, 0.5, 0.75, 0.5, 0.375, 0.9375, 0.375, 1.0, 0.375, 1.0, 0.375, 0.9375, 0.375, 0.8125, 0.375, 0.875, 0.375, 0.875, 0.375, 0.8125, 0.375, 0.5625, 0.4375, 0.5625, 0.4375, 0.5625, 0.375, 0.5625, 0.625, 0.0625, 0.625, 0.0625, 0.625, 0.0625, 0.625, 0.0625, 0.0, 0.0, 0.375, 0.9375, 0.375, 0.9375, 0.0, 0.0, 0.625, 0.25, 0.625, 0.1875, 0.625, 0.1875, 0.625, 0.25, 0.375, 0.75, 0.375, 0.8125, 0.375, 0.8125, 0.375, 0.75, 0.6875, 0.5, 0.625, 0.5, 0.625, 0.5, 0.6875, 0.5, 0.5625, 0.5, 0.625, 0.5, 0.625, 0.5, 0.5625, 0.5, 0.75, 0.5, 0.6875, 0.5, 0.6875, 0.5, 0.75, 0.5, 0.5, 0.5, 0.5625, 0.5, 0.5625, 0.5, 0.5, 0.5, 0.8125, 0.5, 0.75, 0.5, 0.75, 0.5, 0.8125, 0.5, 0.4375, 0.5, 0.5, 0.5, 0.5, 0.5, 0.4375, 0.5, 0.875, 0.5, 0.8125, 0.5, 0.8125, 0.5, 0.875, 0.5, 0.375, 0.5, 0.4375, 0.5, 0.4375, 0.5, 0.375, 0.5, 0.625, 0.0625, 0.625, 0.0, 0.625, 0.0, 0.625, 0.0625, 0.5, 0.5, 0.5625, 0.5, 0.5625, 0.5, 0.5, 0.5, 0.625, 0.25, 0.625, 0.1875, 0.625, 0.1875, 0.625, 0.25, 0.5625, 0.5, 0.625, 0.5, 0.625, 0.5, 0.5625, 0.5, 0.6875, 0.5, 0.625, 0.5, 0.625, 0.5, 0.6875, 0.5, 0.375, 0.75, 0.375, 0.8125, 0.375, 0.8125, 0.375, 0.75, 0.75, 0.5, 0.6875, 0.5, 0.6875, 0.5, 0.75, 0.5, 0.625, 0.0625, 0.625, 0.0625, 0.625, 0.0625, 0.625, 0.0625, 0.8125, 0.5, 0.75, 0.5, 0.75, 0.5, 0.8125, 0.5, 0.375, 0.9375, 0.375, 0.9375, 0.375, 0.9375, 0.375, 0.9375, 0.875, 0.5, 0.8125, 0.5, 0.8125, 0.5, 0.875, 0.5, 0.375, 0.9375, 0.375, 1.0, 0.375, 1.0, 0.375, 0.9375, 0.625, 0.0625, 0.625, 0.0, 0.625, 0.0, 0.625, 0.0625, 0.375, 0.5, 0.4375, 0.5, 0.4375, 0.5, 0.375, 0.5, 0.625, 0.0625, 0.625, 0.0625, 0.625, 0.0625, 0.625, 0.0625, 0.4375, 0.5, 0.5, 0.5, 0.5, 0.5, 0.4375, 0.5, 0.4375, 0.6875, 0.375, 0.6875, 0.375, 0.6875, 0.4375, 0.6875, 0.375, 0.9375, 0.375, 0.9375, 0.375, 0.9375, 0.375, 0.9375, 0.375, 0.8125, 0.375, 0.8125, 0.375, 0.8125, 0.375, 0.8125, 0.375, 0.8125, 0.375, 0.8125, 0.375, 0.8125, 0.375, 0.8125, 0.625, 0.0625, 0.625, 0.0625, 0.625, 0.0625, 0.625, 0.0625, 0.375, 0.5, 0.4375, 0.5, 0.4375, 0.5625, 0.375, 0.5625, 0.4375, 0.5, 0.5, 0.5, 0.5, 0.5625, 0.4375, 0.5625, 0.5, 0.5, 0.5625, 0.5, 0.5625, 0.5625, 0.5, 0.5625, 0.5625, 0.5, 0.625, 0.5, 0.625, 0.5625, 0.5625, 0.5625, 0.625, 0.6875, 0.5625, 0.6875, 0.5625, 0.6875, 0.625, 0.6875, 0.375, 0.8125, 0.375, 0.8125, 0.375, 0.8125, 0.375, 0.8125, 0.5625, 0.6875, 0.625, 0.6875, 0.625, 0.75, 0.5625, 0.75, 0.5, 0.6875, 0.5625, 0.6875, 0.5625, 0.75, 0.5, 0.75, 0.4375, 0.6875, 0.5, 0.6875, 0.5, 0.75, 0.4375, 0.75, 0.375, 0.6875, 0.4375, 0.6875, 0.4375, 0.75, 0.375, 0.75, 0.625, 0.1875, 0.625, 0.1875, 0.625, 0.1875, 0.625, 0.1875, 0.625, 0.1875, 0.625, 0.1875, 0.625, 0.1875, 0.625, 0.1875, 0.375, 0.875, 0.375, 0.9375, 0.375, 0.9375, 0.375, 0.875, 0.375, 0.875, 0.375, 0.8125, 0.375, 0.8125, 0.375, 0.875, 0.375, 0.9375, 0.375, 0.9375, 0.375, 0.9375, 0.375, 0.9375, 0.375, 0.8125, 0.375, 0.8125, 0.375, 0.8125, 0.375, 0.8125, 0.375, 0.875, 0.375, 0.8125, 0.375, 0.8125, 0.375, 0.875, 0.375, 0.875, 0.375, 0.9375, 0.375, 0.9375, 0.375, 0.875, 0.375, 0.9375, 0.375, 0.875, 0.375, 0.875, 0.375, 0.9375, 0.375, 0.875, 0.375, 0.9375, 0.375, 0.9375, 0.375, 0.875, 0.375, 0.9375, 0.375, 0.875, 0.375, 0.875, 0.375, 0.9375, 0.375, 0.8125, 0.375, 0.875, 0.375, 0.875, 0.375, 0.8125, 0.375, 0.9375, 0.375, 0.9375, 0.375, 0.9375, 0.375, 0.9375, 0.375, 0.8125, 0.375, 0.8125, 0.375, 0.8125, 0.375, 0.8125, 0.375, 0.8125, 0.375, 0.8125, 0.375, 0.8125, 0.375, 0.8125, 0.375, 0.9375, 0.375, 0.9375, 0.375, 0.9375, 0.375, 0.9375, 0.375, 0.8125, 0.375, 0.875, 0.375, 0.875, 0.375, 0.8125, 0.375, 0.9375, 0.375, 0.9375, 0.375, 0.9375, 0.375, 0.9375, 0.375, 0.8125, 0.375, 0.8125, 0.375, 0.8125, 0.375, 0.8125, 0.375, 0.875, 0.375, 0.8125, 0.375, 0.8125, 0.375, 0.875, 0.375, 0.8125, 0.375, 0.875, 0.375, 0.875, 0.375, 0.8125, 0.375, 0.9375, 0.375, 0.875, 0.375, 0.875, 0.375, 0.9375, 0.375, 0.875, 0.375, 0.8125, 0.375, 0.8125, 0.375, 0.875, 0.375, 0.875, 0.375, 0.9375, 0.375, 0.9375, 0.375, 0.875, 0.375, 0.9375, 0.375, 0.875, 0.375, 0.875, 0.375, 0.9375, 0.375, 0.8125, 0.375, 0.875, 0.375, 0.875, 0.375, 0.8125, 0.375, 0.875, 0.375, 0.8125, 0.375, 0.8125, 0.375, 0.875, 0.375, 0.8125, 0.375, 0.8125, 0.375, 0.8125, 0.375, 0.8125, 0.375, 0.9375, 0.375, 0.9375, 0.375, 0.9375, 0.375, 0.9375, 0.375, 0.8125, 0.375, 0.8125, 0.375, 0.8125, 0.375, 0.8125, 0.375, 0.875, 0.375, 0.8125, 0.375, 0.8125, 0.375, 0.875, 0.375, 0.875, 0.375, 0.9375, 0.375, 0.9375, 0.375, 0.875, 0.375, 0.9375, 0.375, 0.9375, 0.375, 0.875, 0.375, 0.875, 0.375, 0.8125, 0.375, 0.875, 0.375, 0.875, 0.375, 0.8125, 0.375, 0.875, 0.375, 0.9375, 0.375, 0.9375, 0.375, 0.875, 0.375, 0.9375, 0.375, 0.875, 0.375, 0.875, 0.375, 0.9375, 0.375, 0.8125, 0.375, 0.875, 0.375, 0.875, 0.375, 0.8125, 0.375, 0.9375, 0.375, 0.9375, 0.375, 0.9375, 0.375, 0.9375, 0.0, 0.0, 0.0, 0.0, 0.0, 0.0, 0.0, 0.0, 0.0, 0.0, 0.0, 0.0, 0.0, 0.0, 0.0, 0.0, 0.375, 0.9375, 0.0, 0.0, 0.375, 0.875, 0.375, 0.9375, 0.375, 0.9375, 0.375, 0.9375, 0.375, 0.9375, 0.375, 0.9375, 0.1875, 0.5625, 0.25, 0.5625, 0.25, 0.625, 0.1875, 0.625, 0.25, 0.5625, 0.3125, 0.5625, 0.3125, 0.625, 0.25, 0.625, 0.1875, 0.625, 0.25, 0.625, 0.25, 0.6875, 0.1875, 0.6875, 0.25, 0.625, 0.3125, 0.625, 0.3125, 0.6875, 0.25, 0.6875, 0.1875, 0.6875, 0.1875, 0.625, 0.1875, 0.625, 0.1875, 0.6875, 0.25, 0.5625, 0.3125, 0.5625, 0.3125, 0.5625, 0.25, 0.5625, 0.25, 0.6875, 0.1875, 0.6875, 0.1875, 0.6875, 0.25, 0.6875, 0.3125, 0.5625, 0.3125, 0.625, 0.3125, 0.625, 0.3125, 0.5625, 0.625, 0.75, 0.625, 0.75, 0.6875, 0.75, 0.6875, 0.75, 0.375, 0.25, 0.4375, 0.25, 0.4375, 0.25, 0.375, 0.25, 0.625, 0.9375, 0.625, 0.9375, 0.625, 1.0, 0.375, 0.25, 0.625, 0.875, 0.625, 0.875, 0.625, 0.9375, 0.625, 0.9375, 0.625, 0.75, 0.625, 0.75, 0.625, 0.8125, 0.625, 0.8125, 0.625, 0.8125, 0.625, 0.8125, 0.625, 0.875, 0.625, 0.875, 0.5, 0.3125, 0.5625, 0.3125, 0.5625, 0.375, 0.5, 0.375, 0.5, 0.375, 0.5625, 0.375, 0.5625, 0.4375, 0.5, 0.4375, 0.5, 0.4375, 0.5, 0.375, 0.5, 0.375, 0.5, 0.4375, 0.5625, 0.3125, 0.5625, 0.375, 0.5625, 0.375, 0.5625, 0.3125, 0.5625, 0.4375, 0.5, 0.4375, 0.5, 0.4375, 0.5625, 0.4375, 0.5625, 0.375, 0.5625, 0.4375, 0.5625, 0.4375, 0.5625, 0.375, 0.625, 0.125, 0.625, 0.0625, 0.625, 0.0625, 0.625, 0.125, 0.625, 0.1875, 0.625, 0.125, 0.625, 0.125, 0.625, 0.1875, 0.625, 0.125, 0.625, 0.0625, 0.625, 0.0625, 0.625, 0.125, 0.625, 0.1875, 0.625, 0.125, 0.625, 0.125, 0.625, 0.1875, 0.625, 0.125, 0.625, 0.0625, 0.625, 0.0625, 0.625, 0.125, 0.625, 0.1875, 0.625, 0.125, 0.625, 0.125, 0.625, 0.1875, 0.625, 0.125, 0.625, 0.0625, 0.625, 0.0625, 0.625, 0.125, 0.625, 0.1875, 0.625, 0.125, 0.625, 0.125, 0.625, 0.1875, 0.625, 0.125, 0.625, 0.0625, 0.625, 0.0625, 0.625, 0.125, 0.625, 0.1875, 0.625, 0.125, 0.625, 0.125, 0.625, 0.1875, 0.625, 0.125, 0.625, 0.0625, 0.625, 0.0625, 0.625, 0.125, 0.625, 0.1875, 0.625, 0.125, 0.625, 0.125, 0.625, 0.1875, 0.375, 0.8125, 0.375, 0.875, 0.375, 0.875, 0.375, 0.8125, 0.375, 0.875, 0.375, 0.9375, 0.375, 0.9375, 0.375, 0.875, 0.375, 0.8125, 0.375, 0.875, 0.375, 0.875, 0.375, 0.8125, 0.625, 0.125, 0.625, 0.0625, 0.625, 0.0625, 0.625, 0.125, 0.375, 0.875, 0.375, 0.9375, 0.375, 0.9375, 0.375, 0.875, 0.625, 0.1875, 0.625, 0.125, 0.625, 0.125, 0.625, 0.1875, 0.375, 0.8125, 0.375, 0.875, 0.375, 0.875, 0.375, 0.8125, 0.375, 0.875, 0.375, 0.9375, 0.375, 0.9375, 0.375, 0.875, 0.625, 0.125, 0.625, 0.0625, 0.625, 0.0625, 0.625, 0.125, 0.625, 0.1875, 0.625, 0.125, 0.625, 0.125, 0.625, 0.1875, 0.625, 0.125, 0.625, 0.0625, 0.625, 0.0625, 0.625, 0.125, 0.375, 0.875, 0.375, 0.9375, 0.375, 0.9375, 0.375, 0.875, 0.625, 0.1875, 0.625, 0.125, 0.625, 0.125, 0.625, 0.1875, 0.375, 0.8125, 0.375, 0.875, 0.375, 0.875, 0.375, 0.8125, 0.375, 0.8125, 0.375, 0.875, 0.375, 0.875, 0.375, 0.8125, 0.375, 0.875, 0.375, 0.9375, 0.375, 0.9375, 0.375, 0.875, 0.625, 0.125, 0.625, 0.0625, 0.625, 0.0625, 0.625, 0.125, 0.625, 0.1875, 0.625, 0.125, 0.625, 0.125, 0.625, 0.1875, 0.4375, 0.5625, 0.5, 0.5625, 0.5, 0.625, 0.4375, 0.625, 0.5, 0.5625, 0.5625, 0.5625, 0.5625, 0.625, 0.5, 0.625, 0.4375, 0.625, 0.5, 0.625, 0.5, 0.6875, 0.4375, 0.6875, 0.5, 0.625, 0.5625, 0.625, 0.5625, 0.6875, 0.5, 0.6875, 0.5625, 0.5625, 0.625, 0.5625, 0.625, 0.625, 0.5625, 0.625, 0.5625, 0.625, 0.625, 0.625, 0.625, 0.6875, 0.5625, 0.6875, 0.375, 0.625, 0.4375, 0.625, 0.4375, 0.6875, 0.375, 0.6875, 0.375, 0.5625, 0.4375, 0.5625, 0.4375, 0.625, 0.375, 0.625, 0.625, 0.1875, 0.625, 0.1875, 0.625, 0.1875, 0.625, 0.1875, 0.5625, 0.5625, 0.625, 0.5625, 0.625, 0.5625, 0.5625, 0.5625, 0.375, 0.8125, 0.375, 0.8125, 0.375, 0.8125, 0.375, 0.8125, 0.625, 0.1875, 0.625, 0.1875, 0.625, 0.1875, 0.625, 0.1875])
me_cube.materials.append(None)
me_cube.use_remesh_preserve_volume = False
me_cube.use_remesh_preserve_attributes = False
me_cube.use_mirror_vertex_groups = False
me_cube.update()
me_cube_001 = bpy.data.meshes.new('Cube.001')
me_cube_001.from_pydata([(0.5859, -0.2575, 0.03862), (0.5859, 0.2147, -0.05531), (0.5859, 0.2775, 0.03862), (-0.7259, 0.2775, 0.03862), (-0.7259, 0.2147, -0.05531), (-0.7259, -0.2575, 0.03862), (-0.7259, -0.1948, -0.05531), (-0.7259, -0.1008, -0.1181), (-0.7259, 0.009969, -0.1401), (-0.7259, 0.1208, -0.1181), (0.5859, -0.1948, -0.05531), (0.5859, -0.1008, -0.1181), (0.5859, 0.009969, -0.1401), (0.5859, 0.1208, -0.1181), (0.5859, -0.2575, -0.1383), (0.5859, -0.1948, -0.2322), (0.5859, 0.2775, -0.1383), (0.5859, 0.2147, -0.2322), (-0.7259, 0.2775, -0.1383), (-0.7259, 0.2147, -0.2322), (-0.7259, -0.2575, -0.1383), (-0.7259, -0.1948, -0.2322), (-0.7259, -0.1008, -0.295), (-0.7259, 0.009969, -0.317), (-0.7259, 0.1208, -0.295), (0.5859, 0.009969, -0.317), (0.5859, -0.1008, -0.295), (0.5859, 0.1208, -0.295)], [], [(10, 0, 14, 15), (9, 4, 19, 24), (11, 10, 15, 26), (5, 6, 21, 20), (8, 9, 24, 23), (7, 8, 23, 22), (23, 24, 27, 25), (22, 23, 25, 26), (21, 22, 26, 15), (19, 18, 16, 17), (24, 19, 17, 27), (20, 21, 15, 14), (3, 2, 16, 18), (12, 11, 26, 25), (0, 5, 20, 14), (13, 12, 25, 27), (1, 13, 27, 17), (4, 3, 18, 19), (2, 1, 17, 16), (6, 7, 22, 21), (1, 2, 3, 4), (4, 9, 13, 1), (9, 8, 12, 13), (8, 7, 11, 12), (7, 6, 10, 11), (10, 6, 5, 0)])
_uv = me_cube_001.uv_layers.new(name='UVMap')
_uv.uv.foreach_set('vector', [0.375, 0.25, 0.4375, 0.25, 0.4375, 0.25, 0.375, 0.25, 0.625, 0.8125, 0.625, 0.75, 0.625, 0.75, 0.625, 0.8125, 0.625, 0.9375, 0.625, 1.0, 0.625, 1.0, 0.625, 0.9375, 0.4375, 0.25, 0.375, 0.25, 0.375, 0.25, 0.4375, 0.25, 0.625, 0.875, 0.625, 0.8125, 0.625, 0.8125, 0.625, 0.875, 0.625, 0.9375, 0.625, 0.875, 0.625, 0.875, 0.625, 0.9375, 0.625, 0.875, 0.625, 0.8125, 0.625, 0.8125, 0.625, 0.875, 0.625, 0.9375, 0.625, 0.875, 0.625, 0.875, 0.625, 0.9375, 0.625, 1.0, 0.625, 0.9375, 0.625, 0.9375, 0.625, 1.0, 0.625, 0.75, 0.6875, 0.75, 0.6875, 0.75, 0.625, 0.75, 0.625, 0.8125, 0.625, 0.75, 0.625, 0.75, 0.625, 0.8125, 0.4375, 0.25, 0.375, 0.25, 0.375, 0.25, 0.4375, 0.25, 0.6875, 0.75, 0.6875, 0.75, 0.6875, 0.75, 0.6875, 0.75, 0.625, 0.875, 0.625, 0.9375, 0.625, 0.9375, 0.625, 0.875, 0.4375, 0.25, 0.4375, 0.25, 0.4375, 0.25, 0.4375, 0.25, 0.625, 0.8125, 0.625, 0.875, 0.625, 0.875, 0.625, 0.8125, 0.625, 0.75, 0.625, 0.8125, 0.625, 0.8125, 0.625, 0.75, 0.625, 0.75, 0.6875, 0.75, 0.6875, 0.75, 0.625, 0.75, 0.6875, 0.75, 0.625, 0.75, 0.625, 0.75, 0.6875, 0.75, 0.625, 1.0, 0.625, 0.9375, 0.625, 0.9375, 0.625, 1.0, 0.625, 0.75, 0.6875, 0.75, 0.6875, 0.75, 0.625, 0.75, 0.625, 0.75, 0.625, 0.8125, 0.625, 0.8125, 0.625, 0.75, 0.625, 0.8125, 0.625, 0.875, 0.625, 0.875, 0.625, 0.8125, 0.625, 0.875, 0.625, 0.9375, 0.625, 0.9375, 0.625, 0.875, 0.625, 0.9375, 0.625, 1.0, 0.625, 1.0, 0.625, 0.9375, 0.625, 1.0, 0.625, 1.0, 0.4375, 0.25, 0.4375, 0.25])
me_cube_001.materials.append(mat_material)
me_cube_001.use_remesh_preserve_volume = False
me_cube_001.use_remesh_preserve_attributes = False
me_cube_001.use_mirror_vertex_groups = False
me_cube_001.update()
me_cylinder = bpy.data.meshes.new('Cylinder')
me_cylinder.from_pydata([(-3.109, 0.7378, -5.263), (-3.109, 0.7378, -5.985), (-3.039, 0.7309, -5.263), (-3.039, 0.7309, -5.985), (-2.971, 0.7104, -5.263), (-2.971, 0.7104, -5.985), (-2.909, 0.677, -5.263), (-2.909, 0.677, -5.985), (-2.854, 0.6321, -5.263), (-2.854, 0.6321, -5.985), (-2.809, 0.5774, -5.263), (-2.809, 0.5774, -5.985), (-2.776, 0.515, -5.263), (-2.776, 0.515, -5.985), (-2.755, 0.4472, -5.263), (-2.755, 0.4472, -5.985), (-2.748, 0.3768, -5.263), (-2.748, 0.3768, -5.985), (-2.755, 0.3064, -5.263), (-2.755, 0.3064, -5.985), (-2.776, 0.2386, -5.263), (-2.776, 0.2386, -5.985), (-2.809, 0.1762, -5.263), (-2.809, 0.1762, -5.985), (-2.854, 0.1215, -5.263), (-2.854, 0.1215, -5.985), (-2.909, 0.07662, -5.263), (-2.909, 0.07662, -5.985), (-2.971, 0.04325, -5.263), (-2.971, 0.04325, -5.985), (-3.039, 0.02271, -5.263), (-3.039, 0.02271, -5.985), (-3.109, 0.01577, -5.263), (-3.109, 0.01577, -5.985), (-3.18, 0.02271, -5.263), (-3.18, 0.02271, -5.985), (-3.247, 0.04325, -5.263), (-3.247, 0.04325, -5.985), (-3.31, 0.07662, -5.263), (-3.31, 0.07662, -5.985), (-3.364, 0.1215, -5.263), (-3.364, 0.1215, -5.985), (-3.409, 0.1762, -5.263), (-3.409, 0.1762, -5.985), (-3.443, 0.2386, -5.263), (-3.443, 0.2386, -5.985), (-3.463, 0.3064, -5.263), (-3.463, 0.3064, -5.985), (-3.47, 0.3768, -5.263), (-3.47, 0.3768, -5.985), (-3.463, 0.4472, -5.263), (-3.463, 0.4472, -5.985), (-3.443, 0.515, -5.263), (-3.443, 0.515, -5.985), (-3.409, 0.5774, -5.263), (-3.409, 0.5774, -5.985), (-3.364, 0.6321, -5.263), (-3.364, 0.6321, -5.985), (-3.31, 0.677, -5.263), (-3.31, 0.677, -5.985), (-3.247, 0.7104, -5.263), (-3.247, 0.7104, -5.985), (-3.18, 0.7309, -5.263), (-3.18, 0.7309, -5.985)], [], [(0, 1, 3, 2), (2, 3, 5, 4), (4, 5, 7, 6), (6, 7, 9, 8), (8, 9, 11, 10), (10, 11, 13, 12), (12, 13, 15, 14), (14, 15, 17, 16), (16, 17, 19, 18), (18, 19, 21, 20), (20, 21, 23, 22), (22, 23, 25, 24), (24, 25, 27, 26), (26, 27, 29, 28), (28, 29, 31, 30), (30, 31, 33, 32), (32, 33, 35, 34), (34, 35, 37, 36), (36, 37, 39, 38), (38, 39, 41, 40), (40, 41, 43, 42), (42, 43, 45, 44), (44, 45, 47, 46), (46, 47, 49, 48), (48, 49, 51, 50), (50, 51, 53, 52), (52, 53, 55, 54), (54, 55, 57, 56), (56, 57, 59, 58), (58, 59, 61, 60), (3, 1, 63, 61, 59, 57, 55, 53, 51, 49, 47, 45, 43, 41, 39, 37, 35, 33, 31, 29, 27, 25, 23, 21, 19, 17, 15, 13, 11, 9, 7, 5), (60, 61, 63, 62), (62, 63, 1, 0), (0, 2, 4, 6, 8, 10, 12, 14, 16, 18, 20, 22, 24, 26, 28, 30, 32, 34, 36, 38, 40, 42, 44, 46, 48, 50, 52, 54, 56, 58, 60, 62)])
_uv = me_cylinder.uv_layers.new(name='UVMap')
_uv.uv.foreach_set('vector', [1.0, 0.5, 1.0, 1.0, 0.9688, 1.0, 0.9688, 0.5, 0.9688, 0.5, 0.9688, 1.0, 0.9375, 1.0, 0.9375, 0.5, 0.9375, 0.5, 0.9375, 1.0, 0.9062, 1.0, 0.9062, 0.5, 0.9062, 0.5, 0.9062, 1.0, 0.875, 1.0, 0.875, 0.5, 0.875, 0.5, 0.875, 1.0, 0.8438, 1.0, 0.8438, 0.5, 0.8438, 0.5, 0.8438, 1.0, 0.8125, 1.0, 0.8125, 0.5, 0.8125, 0.5, 0.8125, 1.0, 0.7812, 1.0, 0.7812, 0.5, 0.7812, 0.5, 0.7812, 1.0, 0.75, 1.0, 0.75, 0.5, 0.75, 0.5, 0.75, 1.0, 0.7188, 1.0, 0.7188, 0.5, 0.7188, 0.5, 0.7188, 1.0, 0.6875, 1.0, 0.6875, 0.5, 0.6875, 0.5, 0.6875, 1.0, 0.6562, 1.0, 0.6562, 0.5, 0.6562, 0.5, 0.6562, 1.0, 0.625, 1.0, 0.625, 0.5, 0.625, 0.5, 0.625, 1.0, 0.5938, 1.0, 0.5938, 0.5, 0.5938, 0.5, 0.5938, 1.0, 0.5625, 1.0, 0.5625, 0.5, 0.5625, 0.5, 0.5625, 1.0, 0.5312, 1.0, 0.5312, 0.5, 0.5312, 0.5, 0.5312, 1.0, 0.5, 1.0, 0.5, 0.5, 0.5, 0.5, 0.5, 1.0, 0.4688, 1.0, 0.4688, 0.5, 0.4688, 0.5, 0.4688, 1.0, 0.4375, 1.0, 0.4375, 0.5, 0.4375, 0.5, 0.4375, 1.0, 0.4062, 1.0, 0.4062, 0.5, 0.4062, 0.5, 0.4062, 1.0, 0.375, 1.0, 0.375, 0.5, 0.375, 0.5, 0.375, 1.0, 0.3438, 1.0, 0.3438, 0.5, 0.3438, 0.5, 0.3438, 1.0, 0.3125, 1.0, 0.3125, 0.5, 0.3125, 0.5, 0.3125, 1.0, 0.2812, 1.0, 0.2812, 0.5, 0.2812, 0.5, 0.2812, 1.0, 0.25, 1.0, 0.25, 0.5, 0.25, 0.5, 0.25, 1.0, 0.2188, 1.0, 0.2188, 0.5, 0.2188, 0.5, 0.2188, 1.0, 0.1875, 1.0, 0.1875, 0.5, 0.1875, 0.5, 0.1875, 1.0, 0.1562, 1.0, 0.1562, 0.5, 0.1562, 0.5, 0.1562, 1.0, 0.125, 1.0, 0.125, 0.5, 0.125, 0.5, 0.125, 1.0, 0.09375, 1.0, 0.09375, 0.5, 0.09375, 0.5, 0.09375, 1.0, 0.0625, 1.0, 0.0625, 0.5, 0.2968, 0.4854, 0.25, 0.49, 0.2032, 0.4854, 0.1582, 0.4717, 0.1167, 0.4496, 0.08029, 0.4197, 0.05045, 0.3833, 0.02827, 0.3418, 0.01461, 0.2968, 0.01, 0.25, 0.01461, 0.2032, 0.02827, 0.1582, 0.05045, 0.1167, 0.08029, 0.08029, 0.1167, 0.05045, 0.1582, 0.02827, 0.2032, 0.01461, 0.25, 0.01, 0.2968, 0.01461, 0.3418, 0.02827, 0.3833, 0.05045, 0.4197, 0.08029, 0.4496, 0.1167, 0.4717, 0.1582, 0.4854, 0.2032, 0.49, 0.25, 0.4854, 0.2968, 0.4717, 0.3418, 0.4496, 0.3833, 0.4197, 0.4197, 0.3833, 0.4496, 0.3418, 0.4717, 0.0625, 0.5, 0.0625, 1.0, 0.03125, 1.0, 0.03125, 0.5, 0.03125, 0.5, 0.03125, 1.0, 0.0, 1.0, 0.0, 0.5, 0.75, 0.49, 0.7968, 0.4854, 0.8418, 0.4717, 0.8833, 0.4496, 0.9197, 0.4197, 0.9496, 0.3833, 0.9717, 0.3418, 0.9854, 0.2968, 0.99, 0.25, 0.9854, 0.2032, 0.9717, 0.1582, 0.9496, 0.1167, 0.9197, 0.08029, 0.8833, 0.05045, 0.8418, 0.02827, 0.7968, 0.01461, 0.75, 0.01, 0.7032, 0.01461, 0.6582, 0.02827, 0.6167, 0.05045, 0.5803, 0.08029, 0.5504, 0.1167, 0.5283, 0.1582, 0.5146, 0.2032, 0.51, 0.25, 0.5146, 0.2968, 0.5283, 0.3418, 0.5504, 0.3833, 0.5803, 0.4197, 0.6167, 0.4496, 0.6582, 0.4717, 0.7032, 0.4854])
me_cylinder.use_remesh_preserve_volume = False
me_cylinder.use_remesh_preserve_attributes = False
me_cylinder.use_mirror_vertex_groups = False
me_cylinder.update()

# ---- objects
ob_cube = bpy.data.objects.new('Cube', me_cube)
ob_light = bpy.data.objects.new('Light', light_light)
ob_camera = bpy.data.objects.new('Camera', cam_camera)
ob_cube_001 = bpy.data.objects.new('Cube.001', me_cube_001)
ob_cylinder = bpy.data.objects.new('Cylinder', me_cylinder)

# ---- transforms, parenting, visibility, modifiers, constraints
ob_cube.location = (0.0, 0.0, 0.0)
ob_cube.lock_rotations_4d = False
ob_cube.empty_display_type = 'ARROWS'
ob_cube.lineart.crease_threshold = 0.0
ob_cube.material_slots[0].link = 'OBJECT'; ob_cube.material_slots[0].material = mat_material_002
ob_light.location = (4.076, 1.005, 5.904)
ob_light.rotation_euler = (0.6503, 0.05522, 1.866)
ob_light.lock_rotations_4d = False
ob_light.empty_display_type = 'ARROWS'
ob_light.color = (0.0, 0.0, 0.0, 0.0)
ob_light.lineart.crease_threshold = 0.0
ob_camera.location = (7.359, -6.926, 4.958)
ob_camera.rotation_euler = (1.109, 0.0, 0.8149)
ob_camera.lock_rotations_4d = False
ob_camera.empty_display_type = 'ARROWS'
ob_camera.color = (0.0, 0.0, 0.0, 0.0)
ob_camera.display_type = 'WIRE'
ob_camera.lineart.crease_threshold = 0.0
ob_cube_001.location = (0.0, 0.0, 0.01893)
ob_cube_001.lock_rotations_4d = False
ob_cube_001.empty_display_type = 'ARROWS'
ob_cube_001.lineart.crease_threshold = 0.0
ob_cylinder.location = (-1.061, -0.9359, 0.1669)
ob_cylinder.rotation_euler = (1.571, -0.0, 0.0)
ob_cylinder.scale = (0.224, 0.224, 0.224)
ob_cylinder.lineart.crease_threshold = 0.0

# ---- collection membership
col_collection.objects.link(ob_cube)
col_collection.objects.link(ob_light)
col_collection.objects.link(ob_camera)
col_collection.objects.link(ob_cube_001)
col_collection.objects.link(ob_cylinder)

# ---- scene / render settings (as saved in the file)
scene.camera = ob_camera
scene.frame_start = 1; scene.frame_end = 250; scene.frame_set(0)
scene.render.engine = 'BLENDER_EEVEE_NEXT'
scene.cycles.use_denoising = False
scene.cycles.samples = 128
scene.cycles.sampling_pattern = 'TABULATED_SOBOL'
scene.cycles.use_adaptive_sampling = False
scene.cycles.use_light_tree = False
scene.view_settings.view_transform = 'Filmic'
bpy.context.view_layer.update()
